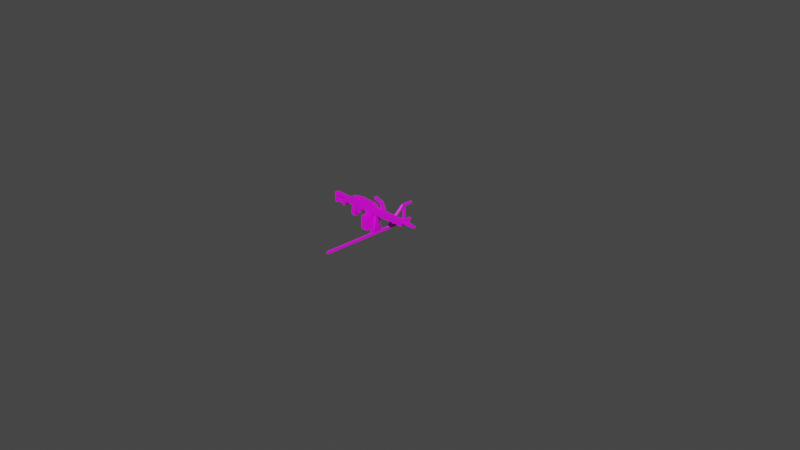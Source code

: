 # Source: PKM.blend  (saved by Blender 2.80.75; exported with 4.5.12 LTS)
import bpy
from mathutils import Matrix  # noqa: F401  (used for matrix-valued properties, if any)

bpy.ops.wm.read_factory_settings(use_empty=True)
scene = bpy.context.scene
scene.name = 'Scene'

# ---- collections
col_collection = bpy.data.collections.new('Collection'); scene.collection.children.link(col_collection)

# ---- images (referenced by path relative to the original .blend; pixels are not part of the script)
import os
ASSET_DIR = os.environ.get("B2B_ASSET_DIR", "")  # directory of the original .blend (textures are referenced by path, not embedded)
HERE = os.path.dirname(os.path.abspath(__file__))  # packed textures are extracted next to this script under _unpacked/

def load_image(name, relpath, width, height, colorspace="sRGB"):
    """Load a texture the original file referenced (path relative to the .blend, or extracted next to this script)."""
    p = next((c for c in (os.path.join(HERE, relpath), os.path.join(ASSET_DIR, relpath)) if relpath and os.path.exists(c)), "")
    if p:
        img = bpy.data.images.load(p, check_existing=True)
        img.name = name
    else:  # same state as the original file: an image datablock whose file is absent (Cycles renders it pink)
        img = bpy.data.images.new(name, width, height)
        img.source = "FILE"
        img.filepath = "//" + (relpath or name)
    img.colorspace_settings.name = colorspace
    return img
img_pkm_base_color = load_image('PKM Base Color', 'texture.png', 1024, 1024, 'sRGB')

# ---- materials (node trees are filled in below, after node groups)
mat_pkm = bpy.data.materials.new('PKM')
mat_pkm.use_transparent_shadow = False

# ---- material node trees
mat_pkm.use_nodes = True; mat_pkm.node_tree.nodes.clear()
_N = mat_pkm.node_tree.nodes; _L = mat_pkm.node_tree.links
n0 = _N.new('ShaderNodeOutputMaterial'); n0.name = 'Material Output'; n0.location = (300, 300)
n1 = _N.new('ShaderNodeBsdfPrincipled'); n1.name = 'Principled BSDF'; n1.location = (10, 300)
n1.distribution = 'GGX'
n1.subsurface_method = 'BURLEY'
n1.inputs[3].default_value = 1.45
n1.inputs[27].default_value = (0.0, 0.0, 0.0, 1.0)
n1.inputs[28].default_value = 1.0
n2 = _N.new('ShaderNodeTexImage'); n2.name = 'Image Texture'; n2.location = (-280, 280)
n2.image = img_pkm_base_color
_L.new(n1.outputs[0], n0.inputs[0])
_L.new(n2.outputs[0], n1.inputs[0])
n0.is_active_output = True

# ---- world
world_world = bpy.data.worlds.new('World'); scene.world = world_world
world_world.use_nodes = True; world_world.node_tree.nodes.clear()
_N = world_world.node_tree.nodes; _L = world_world.node_tree.links
n0 = _N.new('ShaderNodeOutputWorld'); n0.name = 'World Output'; n0.location = (300, 300)
n1 = _N.new('ShaderNodeBackground'); n1.name = 'Background'; n1.location = (10, 300)
n1.inputs[0].default_value = (0.05088, 0.05088, 0.05088, 1.0)
_L.new(n1.outputs[0], n0.inputs[0])
n0.is_active_output = True
world_world.color = (0.05088, 0.05088, 0.05088)
world_world.use_sun_shadow = False
world_world.sun_shadow_jitter_overblur = 0.0

# ---- cameras
cam_camera = bpy.data.cameras.new('Camera')
cam_camera.clip_end = 100.0
cam_camera.ortho_scale = 7.314

# ---- meshes
me_cube = bpy.data.meshes.new('Cube')
me_cube.from_pydata([(9.481, -1.0, 1.221), (9.481, 1.0, 1.221), (9.435, 1.0, -0.9538), (9.481, 0.0, 1.221), (9.435, -1.0, -0.9538), (9.435, 0.0, -0.9538), (9.384, -1.0, 1.67), (9.384, 1.0, 1.67), (9.629, 1.0, -0.9538), (9.384, 0.0, 1.67), (9.629, -1.0, -0.9538), (9.629, 0.0, -0.9538), (10.62, -1.0, -0.9538), (10.69, -1.0, 3.077), (10.69, 1.0, 3.077), (10.62, 1.0, -0.9538), (10.69, 0.0, 3.077), (10.62, 0.0, -0.9538), (15.51, 1.0, 3.077), (15.43, -1.0, -0.9538), (15.43, 0.0, -0.9538), (15.51, -1.0, 3.077), (15.43, 1.0, -0.9538), (15.51, 0.0, 3.077), (16.02, -1.0, 3.552), (16.0, 1.0, -0.9538), (16.0, 0.0, -0.9538), (16.02, 1.0, 3.552), (16.02, 0.0, 3.552), (16.0, -1.0, -0.9538), (17.16, 1.0, 3.552), (17.14, 1.0, -0.9538), (17.14, -1.0, -0.9538), (17.14, 0.0, -0.9538), (17.16, -1.0, 3.552), (17.16, 0.0, 3.552), (17.5, -1.0, 3.735), (17.48, 1.0, -0.9538), (17.5, 0.0, 3.735), (17.48, -1.0, -0.9538), (17.48, 0.0, -0.9538), (17.5, 1.0, 3.735), (22.81, 1.0, 3.613), (22.79, 1.0, -0.9538), (22.79, -1.0, -0.9538), (22.79, 0.0, -0.9538), (22.81, -1.0, 3.613), (22.81, 0.0, 3.613), (24.23, -1.0, -0.9538), (24.23, 0.0, -0.9538), (24.25, -1.0, 3.096), (24.25, 1.0, 3.096), (24.23, 1.0, -0.9538), (24.25, 0.0, 3.096), (24.29, 1.0, 2.168), (24.29, 0.0, 2.168), (24.52, 0.0, -0.9538), (24.29, -1.0, 2.168), (24.52, 1.0, -0.9538), (24.52, -1.0, -0.9538), (25.16, -1.0, 2.163), (25.16, 1.0, 2.163), (25.14, -1.0, -0.9538), (25.14, 1.0, -0.9538), (25.16, 0.0, 2.163), (25.14, 0.0, -0.9538), (28.06, 0.0, 2.036), (28.06, -1.0, 2.036), (28.06, 1.0, 2.036), (28.04, 1.0, -0.827), (28.04, -1.0, -0.827), (28.04, 0.0, -0.827), (31.35, -1.0, 1.983), (31.35, 1.0, 1.983), (31.33, 1.0, -0.7953), (31.33, -1.0, -0.7953), (31.33, 0.0, -0.7953), (31.35, 0.0, 1.983), (31.68, -1.0, 1.983), (31.68, 1.0, 1.983), (31.66, 1.0, -0.5354), (31.68, 0.0, 1.983), (31.66, -1.0, -0.5354), (31.66, 0.0, -0.5354), (40.72, -1.0, 1.983), (40.72, 0.0, 1.983), (40.7, -1.0, -0.5354), (40.72, 1.0, 1.983), (40.7, 1.0, -0.5354), (40.7, 0.0, -0.5354), (40.95, 1.0, 1.983), (40.95, 0.0, 1.983), (40.95, -1.0, 1.983), (40.98, 1.0, 0.02216), (40.98, -1.0, 0.02216), (40.98, 0.0, 0.02216), (41.02, -1.0, 1.983), (41.02, 0.0, 1.983), (41.03, 0.0, 0.433), (41.02, 1.0, 1.983), (41.03, 1.0, 0.433), (41.03, -1.0, 0.433), (41.28, 1.0, 1.983), (41.28, 0.0, 1.983), (41.25, 0.0, 0.6604), (41.28, -1.0, 1.983), (41.25, 1.0, 0.6604), (41.25, -1.0, 0.6604), (41.44, -1.0, 1.983), (41.42, 0.0, 0.6604), (41.44, 1.0, 1.983), (41.42, 1.0, 0.6604), (41.44, 0.0, 1.983), (41.42, -1.0, 0.6604), (41.5, -1.0, 1.983), (41.49, -1.0, 0.9319), (41.5, 1.0, 1.983), (41.49, 1.0, 0.9319), (41.5, 0.0, 1.983), (41.49, 0.0, 0.9319), (42.0, -0.8175, 1.983), (42.0, 0.8175, 1.983), (41.99, 0.8175, 0.9319), (42.0, -4.324e-09, 1.983), (41.99, -0.8175, 0.9319), (41.99, -4.324e-09, 0.9319), (42.06, -0.8175, 1.796), (42.05, -0.8175, 1.105), (42.06, 0.8175, 1.796), (42.05, 0.8175, 1.105), (42.06, -4.324e-09, 1.796), (42.05, -4.324e-09, 1.105), (44.78, -0.7092, 1.796), (44.78, 0.7092, 1.796), (44.78, 0.7092, 1.105), (44.78, -7.628e-09, 1.796), (44.78, -7.628e-09, 1.105), (44.78, -0.7092, 1.105), (44.94, 0.7092, 1.872), (44.94, -0.7092, 1.872), (44.94, 0.7092, 0.9354), (44.94, -7.628e-09, 1.872), (44.94, -0.7092, 0.9354), (44.94, -7.628e-09, 0.9354), (45.45, -0.6658, 1.872), (45.45, 0.6658, 0.9354), (45.45, -0.6658, 0.9354), (45.45, 0.6658, 1.872), (45.45, -7.372e-09, 1.872), (45.45, -7.372e-09, 0.9354), (45.56, -0.6658, 1.787), (45.56, 0.6658, 1.787), (45.56, 0.6658, 0.9711), (45.56, -7.372e-09, 1.787), (45.56, -7.372e-09, 0.9711), (45.56, -0.6658, 0.9711), (47.8, 0.4606, 1.058), (47.81, -6.503e-09, 1.762), (47.8, -0.4606, 1.058), (47.81, -0.4606, 1.762), (47.81, 0.4606, 1.762), (47.8, -6.503e-09, 1.058), (47.93, -0.4606, 1.666), (47.93, 0.4606, 1.666), (47.93, 0.4606, 1.112), (47.93, -6.503e-09, 1.666), (47.93, -0.4606, 1.112), (47.93, -6.503e-09, 1.112), (31.34, 1.0, 0.6093), (31.67, 1.0, 0.4802), (31.34, -1.0, 0.6093), (31.67, -1.0, 0.6159), (31.67, -1.0, 0.4802), (31.34, 1.0, 0.4872), (31.67, 1.0, 0.6159), (31.34, -1.0, 0.4872), (39.89, -1.0, 0.782), (39.48, 1.0, 0.5573), (31.2, -1.0, 0.6064), (39.89, 1.0, 0.782), (39.48, -1.0, 0.5573), (31.2, 1.0, 0.6064)], [], [(1, 3, 9, 7), (0, 4, 10, 6), (4, 5, 11, 10), (3, 0, 6, 9), (5, 2, 8, 11), (2, 1, 7, 8), (7, 9, 16, 14), (6, 10, 12, 13), (10, 11, 17, 12), (9, 6, 13, 16), (11, 8, 15, 17), (8, 7, 14, 15), (16, 23, 18, 14), (12, 17, 20, 19), (15, 14, 18, 22), (13, 12, 19, 21), (18, 23, 28, 27), (19, 29, 24, 21), (19, 20, 26, 29), (22, 25, 26, 20), (21, 24, 28, 23), (22, 18, 27, 25), (13, 21, 23, 16), (15, 22, 20, 17), (27, 30, 31, 25), (27, 28, 35, 30), (29, 32, 34, 24), (29, 26, 33, 32), (24, 34, 35, 28), (33, 31, 37, 40), (35, 34, 36, 38), (30, 41, 37, 31), (30, 35, 38, 41), (32, 39, 36, 34), (32, 33, 40, 39), (26, 25, 31, 33), (40, 37, 43, 45), (38, 36, 46, 47), (41, 42, 43, 37), (41, 38, 47, 42), (39, 44, 46, 36), (46, 44, 48, 50), (45, 43, 52, 49), (42, 51, 52, 43), (42, 47, 53, 51), (39, 40, 45, 44), (52, 58, 56, 49), (50, 57, 55, 53), (52, 51, 54, 58), (53, 55, 54, 51), (50, 48, 59, 57), (49, 56, 59, 48), (46, 50, 53, 47), (44, 45, 49, 48), (59, 56, 65, 62), (58, 63, 65, 56), (57, 60, 64, 55), (58, 54, 61, 63), (55, 64, 61, 54), (57, 59, 62, 60), (60, 62, 70, 67), (65, 71, 70, 62), (64, 60, 67, 66), (61, 68, 69, 63), (61, 64, 66, 68), (66, 77, 73, 68), (67, 70, 75, 175, 178, 170, 72), (71, 76, 75, 70), (71, 69, 74, 76), (66, 67, 72, 77), (68, 73, 168, 181, 173, 74, 69), (63, 69, 71, 65), (74, 173, 169, 80), (77, 81, 79, 73), (72, 170, 171, 78), (76, 83, 82, 75), (76, 74, 80, 83), (77, 72, 78, 81), (80, 88, 89, 83), (80, 169, 177, 179, 174, 79, 87, 88), (81, 85, 87, 79), (78, 171, 176, 180, 172, 82, 86, 84), (83, 89, 86, 82), (75, 82, 172, 175), (73, 79, 174, 168), (86, 89, 95, 94), (88, 93, 95, 89), (84, 92, 91, 85), (88, 87, 90, 93), (85, 91, 90, 87), (84, 86, 94, 92), (81, 78, 84, 85), (90, 91, 97, 99), (94, 101, 96, 92), (94, 95, 98, 101), (93, 100, 98, 95), (92, 96, 97, 91), (93, 90, 99, 100), (99, 102, 106, 100), (99, 97, 103, 102), (101, 107, 105, 96), (101, 98, 104, 107), (100, 106, 104, 98), (96, 105, 103, 97), (104, 106, 111, 109), (103, 105, 108, 112), (102, 110, 111, 106), (102, 103, 112, 110), (107, 113, 108, 105), (107, 104, 109, 113), (113, 115, 114, 108), (113, 109, 119, 115), (111, 117, 119, 109), (108, 114, 118, 112), (118, 114, 120, 123), (116, 121, 122, 117), (116, 118, 123, 121), (115, 119, 125, 124), (117, 122, 125, 119), (110, 116, 117, 111), (112, 118, 116, 110), (120, 126, 130, 123), (122, 121, 128, 129), (123, 130, 128, 121), (120, 124, 127, 126), (125, 131, 127, 124), (125, 122, 129, 131), (114, 115, 124, 120), (127, 131, 136, 137), (129, 134, 136, 131), (126, 132, 135, 130), (129, 128, 133, 134), (130, 135, 133, 128), (126, 127, 137, 132), (137, 142, 139, 132), (137, 136, 143, 142), (134, 140, 143, 136), (132, 139, 141, 135), (134, 133, 138, 140), (135, 141, 138, 133), (138, 141, 148, 147), (142, 146, 144, 139), (142, 143, 149, 146), (140, 145, 149, 143), (139, 144, 148, 141), (140, 138, 147, 145), (148, 144, 150, 153), (147, 151, 152, 145), (147, 148, 153, 151), (146, 155, 150, 144), (146, 149, 154, 155), (145, 152, 154, 149), (154, 152, 156, 161), (153, 150, 159, 157), (151, 160, 156, 152), (151, 153, 157, 160), (155, 158, 159, 150), (155, 154, 161, 158), (156, 160, 163, 164), (157, 165, 163, 160), (159, 158, 166, 162), (161, 167, 166, 158), (161, 156, 164, 167), (157, 159, 162, 165), (162, 166, 164, 163), (171, 170, 168, 174), (179, 176, 171, 174), (177, 180, 176, 179), (177, 169, 172, 180), (175, 172, 169, 173)])
_uv = me_cube.uv_layers.new(name='UVMap')
_uv.uv.foreach_set('vector', [0.2907, 0.8967, 0.2907, 0.8967, 0.2891, 0.9043, 0.2891, 0.9043, 0.2907, 0.8967, 0.29, 0.8601, 0.2932, 0.8601, 0.2891, 0.9043, 0.29, 0.8601, 0.29, 0.8601, 0.2932, 0.8601, 0.2932, 0.8601, 0.2907, 0.8967, 0.2907, 0.8967, 0.2891, 0.9043, 0.2891, 0.9043, 0.29, 0.8601, 0.29, 0.8601, 0.2932, 0.8601, 0.2932, 0.8601, 0.29, 0.8601, 0.2907, 0.8967, 0.2891, 0.9043, 0.2932, 0.8601, 0.5308, 0.7652, 0.5845, 0.7652, 0.5845, 0.8408, 0.5308, 0.8408, 0.2891, 0.9043, 0.2932, 0.8601, 0.3098, 0.8601, 0.3111, 0.928, 0.2932, 0.8601, 0.2932, 0.8601, 0.3098, 0.8601, 0.3098, 0.8601, 0.5845, 0.7652, 0.6382, 0.7652, 0.6382, 0.8408, 0.5845, 0.8408, 0.2932, 0.8601, 0.2932, 0.8601, 0.3098, 0.8601, 0.3098, 0.8601, 0.2932, 0.8601, 0.2891, 0.9043, 0.3111, 0.928, 0.3098, 0.8601, 0.3111, 0.928, 0.3923, 0.928, 0.3923, 0.928, 0.3111, 0.928, 0.3098, 0.8601, 0.3098, 0.8601, 0.391, 0.8601, 0.391, 0.8601, 0.3098, 0.8601, 0.3111, 0.928, 0.3923, 0.928, 0.391, 0.8601, 0.3111, 0.928, 0.3098, 0.8601, 0.391, 0.8601, 0.3923, 0.928, 0.3923, 0.928, 0.3923, 0.928, 0.4009, 0.936, 0.4009, 0.936, 0.391, 0.8601, 0.4005, 0.8601, 0.4009, 0.936, 0.3923, 0.928, 0.391, 0.8601, 0.391, 0.8601, 0.4005, 0.8601, 0.4005, 0.8601, 0.391, 0.8601, 0.4005, 0.8601, 0.4005, 0.8601, 0.391, 0.8601, 0.3923, 0.928, 0.4009, 0.936, 0.4009, 0.936, 0.3923, 0.928, 0.391, 0.8601, 0.3923, 0.928, 0.4009, 0.936, 0.4005, 0.8601, 0.3111, 0.928, 0.3923, 0.928, 0.3923, 0.928, 0.3111, 0.928, 0.3098, 0.8601, 0.391, 0.8601, 0.391, 0.8601, 0.3098, 0.8601, 0.4009, 0.936, 0.4201, 0.936, 0.4198, 0.8601, 0.4005, 0.8601, 0.4009, 0.936, 0.4009, 0.936, 0.4201, 0.936, 0.4201, 0.936, 0.4005, 0.8601, 0.4198, 0.8601, 0.4201, 0.936, 0.4009, 0.936, 0.4005, 0.8601, 0.4005, 0.8601, 0.4198, 0.8601, 0.4198, 0.8601, 0.4009, 0.936, 0.4201, 0.936, 0.4201, 0.936, 0.4009, 0.936, 0.4198, 0.8601, 0.4198, 0.8601, 0.4254, 0.8601, 0.4254, 0.8601, 0.4201, 0.936, 0.4201, 0.936, 0.4257, 0.939, 0.4257, 0.939, 0.4201, 0.936, 0.4257, 0.939, 0.4254, 0.8601, 0.4198, 0.8601, 0.4201, 0.936, 0.4201, 0.936, 0.4257, 0.939, 0.4257, 0.939, 0.4198, 0.8601, 0.4254, 0.8601, 0.4257, 0.939, 0.4201, 0.936, 0.4198, 0.8601, 0.4198, 0.8601, 0.4254, 0.8601, 0.4254, 0.8601, 0.4005, 0.8601, 0.4005, 0.8601, 0.4198, 0.8601, 0.4198, 0.8601, 0.4254, 0.8601, 0.4254, 0.8601, 0.5148, 0.8601, 0.5148, 0.8601, 0.4257, 0.939, 0.4257, 0.939, 0.5152, 0.937, 0.5152, 0.937, 0.4257, 0.939, 0.5152, 0.937, 0.5148, 0.8601, 0.4254, 0.8601, 0.4257, 0.939, 0.4257, 0.939, 0.5152, 0.937, 0.5152, 0.937, 0.4254, 0.8601, 0.5148, 0.8601, 0.5152, 0.937, 0.4257, 0.939, 0.5152, 0.937, 0.5148, 0.8601, 0.5392, 0.8601, 0.5395, 0.9283, 0.5148, 0.8601, 0.5148, 0.8601, 0.5392, 0.8601, 0.5392, 0.8601, 0.5152, 0.937, 0.5395, 0.9283, 0.5392, 0.8601, 0.5148, 0.8601, 0.5152, 0.937, 0.5152, 0.937, 0.5395, 0.9283, 0.5395, 0.9283, 0.4254, 0.8601, 0.4254, 0.8601, 0.5148, 0.8601, 0.5148, 0.8601, 0.5392, 0.8601, 0.544, 0.8601, 0.544, 0.8601, 0.5392, 0.8601, 0.5395, 0.9283, 0.5402, 0.9126, 0.5402, 0.9126, 0.5395, 0.9283, 0.5392, 0.8601, 0.5395, 0.9283, 0.5402, 0.9126, 0.544, 0.8601, 0.5395, 0.9283, 0.5402, 0.9126, 0.5402, 0.9126, 0.5395, 0.9283, 0.5395, 0.9283, 0.5392, 0.8601, 0.544, 0.8601, 0.5402, 0.9126, 0.5392, 0.8601, 0.544, 0.8601, 0.544, 0.8601, 0.5392, 0.8601, 0.5152, 0.937, 0.5395, 0.9283, 0.5395, 0.9283, 0.5152, 0.937, 0.5148, 0.8601, 0.5148, 0.8601, 0.5392, 0.8601, 0.5392, 0.8601, 0.544, 0.8601, 0.544, 0.8601, 0.5545, 0.8601, 0.5545, 0.8601, 0.544, 0.8601, 0.5545, 0.8601, 0.5545, 0.8601, 0.544, 0.8601, 0.5402, 0.9126, 0.5549, 0.9126, 0.5549, 0.9126, 0.5402, 0.9126, 0.544, 0.8601, 0.5402, 0.9126, 0.5549, 0.9126, 0.5545, 0.8601, 0.5402, 0.9126, 0.5549, 0.9126, 0.5549, 0.9126, 0.5402, 0.9126, 0.5402, 0.9126, 0.544, 0.8601, 0.5545, 0.8601, 0.5549, 0.9126, 0.5549, 0.9126, 0.5545, 0.8601, 0.6033, 0.8622, 0.6036, 0.9104, 0.5545, 0.8601, 0.6033, 0.8622, 0.6033, 0.8622, 0.5545, 0.8601, 0.5549, 0.9126, 0.5549, 0.9126, 0.6036, 0.9104, 0.6036, 0.9104, 0.5549, 0.9126, 0.6036, 0.9104, 0.6033, 0.8622, 0.5545, 0.8601, 0.5549, 0.9126, 0.5549, 0.9126, 0.6036, 0.9104, 0.6036, 0.9104, 0.6036, 0.9104, 0.6591, 0.9095, 0.6591, 0.9095, 0.6036, 0.9104, 0.6036, 0.9104, 0.6033, 0.8622, 0.6588, 0.8627, 0.659, 0.8843, 0.6566, 0.8863, 0.659, 0.8864, 0.6591, 0.9095, 0.6033, 0.8622, 0.6588, 0.8627, 0.6588, 0.8627, 0.6033, 0.8622, 0.6033, 0.8622, 0.6033, 0.8622, 0.6588, 0.8627, 0.6588, 0.8627, 0.6036, 0.9104, 0.6036, 0.9104, 0.6591, 0.9095, 0.6591, 0.9095, 0.6036, 0.9104, 0.6591, 0.9095, 0.659, 0.8864, 0.6566, 0.8863, 0.659, 0.8843, 0.6588, 0.8627, 0.6033, 0.8622, 0.5545, 0.8601, 0.6033, 0.8622, 0.6033, 0.8622, 0.5545, 0.8601, 0.6588, 0.8627, 0.659, 0.8843, 0.6645, 0.8842, 0.6643, 0.8671, 0.6591, 0.9095, 0.6647, 0.9095, 0.6647, 0.9095, 0.6591, 0.9095, 0.6591, 0.9095, 0.659, 0.8864, 0.6645, 0.8865, 0.6647, 0.9095, 0.6588, 0.8627, 0.6643, 0.8671, 0.6643, 0.8671, 0.6588, 0.8627, 0.6588, 0.8627, 0.6588, 0.8627, 0.6643, 0.8671, 0.6643, 0.8671, 0.6591, 0.9095, 0.6591, 0.9095, 0.6647, 0.9095, 0.6647, 0.9095, 0.6643, 0.8671, 0.8165, 0.8671, 0.8165, 0.8671, 0.6643, 0.8671, 0.6643, 0.8671, 0.6645, 0.8842, 0.7959, 0.8855, 0.8029, 0.8893, 0.6645, 0.8865, 0.6647, 0.9095, 0.8169, 0.9095, 0.8165, 0.8671, 0.6647, 0.9095, 0.8169, 0.9095, 0.8169, 0.9095, 0.6647, 0.9095, 0.6647, 0.9095, 0.6645, 0.8865, 0.8029, 0.8893, 0.7959, 0.8855, 0.6645, 0.8842, 0.6643, 0.8671, 0.8165, 0.8671, 0.8169, 0.9095, 0.6643, 0.8671, 0.8165, 0.8671, 0.8165, 0.8671, 0.6643, 0.8671, 0.6588, 0.8627, 0.6643, 0.8671, 0.6645, 0.8842, 0.659, 0.8843, 0.6591, 0.9095, 0.6647, 0.9095, 0.6645, 0.8865, 0.659, 0.8864, 0.8165, 0.8671, 0.8165, 0.8671, 0.8212, 0.8765, 0.8212, 0.8765, 0.8165, 0.8671, 0.8212, 0.8765, 0.8212, 0.8765, 0.8165, 0.8671, 0.8169, 0.9095, 0.8208, 0.9095, 0.8208, 0.9095, 0.8169, 0.9095, 0.8165, 0.8671, 0.8169, 0.9095, 0.8208, 0.9095, 0.8212, 0.8765, 0.8169, 0.9095, 0.8208, 0.9095, 0.8208, 0.9095, 0.8169, 0.9095, 0.8169, 0.9095, 0.8165, 0.8671, 0.8212, 0.8765, 0.8208, 0.9095, 0.6647, 0.9095, 0.6647, 0.9095, 0.8169, 0.9095, 0.8169, 0.9095, 0.8208, 0.9095, 0.8208, 0.9095, 0.8219, 0.9095, 0.8219, 0.9095, 0.8212, 0.8765, 0.8221, 0.8834, 0.8219, 0.9095, 0.8208, 0.9095, 0.8212, 0.8765, 0.8212, 0.8765, 0.8221, 0.8834, 0.8221, 0.8834, 0.8212, 0.8765, 0.8221, 0.8834, 0.8221, 0.8834, 0.8212, 0.8765, 0.8208, 0.9095, 0.8219, 0.9095, 0.8219, 0.9095, 0.8208, 0.9095, 0.8212, 0.8765, 0.8208, 0.9095, 0.8219, 0.9095, 0.8221, 0.8834, 0.8219, 0.9095, 0.8263, 0.9095, 0.8258, 0.8873, 0.8221, 0.8834, 0.8219, 0.9095, 0.8219, 0.9095, 0.8263, 0.9095, 0.8263, 0.9095, 0.8221, 0.8834, 0.8258, 0.8873, 0.8263, 0.9095, 0.8219, 0.9095, 0.8221, 0.8834, 0.8221, 0.8834, 0.8258, 0.8873, 0.8258, 0.8873, 0.8221, 0.8834, 0.8258, 0.8873, 0.8258, 0.8873, 0.8221, 0.8834, 0.8219, 0.9095, 0.8263, 0.9095, 0.8263, 0.9095, 0.8219, 0.9095, 0.8258, 0.8873, 0.8258, 0.8873, 0.8286, 0.8873, 0.8286, 0.8873, 0.8263, 0.9095, 0.8263, 0.9095, 0.8291, 0.9095, 0.8291, 0.9095, 0.8263, 0.9095, 0.8291, 0.9095, 0.8286, 0.8873, 0.8258, 0.8873, 0.8263, 0.9095, 0.8263, 0.9095, 0.8291, 0.9095, 0.8291, 0.9095, 0.8258, 0.8873, 0.8286, 0.8873, 0.8291, 0.9095, 0.8263, 0.9095, 0.8258, 0.8873, 0.8258, 0.8873, 0.8286, 0.8873, 0.8286, 0.8873, 0.8286, 0.8873, 0.8299, 0.8918, 0.8301, 0.9095, 0.8291, 0.9095, 0.8286, 0.8873, 0.8286, 0.8873, 0.8299, 0.8918, 0.8299, 0.8918, 0.8286, 0.8873, 0.8299, 0.8918, 0.8299, 0.8918, 0.8286, 0.8873, 0.8291, 0.9095, 0.8301, 0.9095, 0.8301, 0.9095, 0.8291, 0.9095, 0.8301, 0.9095, 0.8301, 0.9095, 0.8384, 0.9095, 0.8384, 0.9095, 0.8301, 0.9095, 0.8384, 0.9095, 0.8382, 0.8918, 0.8299, 0.8918, 0.8301, 0.9095, 0.8301, 0.9095, 0.8384, 0.9095, 0.8384, 0.9095, 0.8299, 0.8918, 0.8299, 0.8918, 0.8382, 0.8918, 0.8382, 0.8918, 0.8299, 0.8918, 0.8382, 0.8918, 0.8382, 0.8918, 0.8299, 0.8918, 0.8291, 0.9095, 0.8301, 0.9095, 0.8299, 0.8918, 0.8286, 0.8873, 0.8291, 0.9095, 0.8301, 0.9095, 0.8301, 0.9095, 0.8291, 0.9095, 0.8384, 0.9095, 0.8394, 0.9064, 0.8394, 0.9064, 0.8384, 0.9095, 0.8382, 0.8918, 0.8384, 0.9095, 0.8394, 0.9064, 0.8392, 0.8947, 0.8384, 0.9095, 0.8394, 0.9064, 0.8394, 0.9064, 0.8384, 0.9095, 0.8384, 0.9095, 0.8382, 0.8918, 0.8392, 0.8947, 0.8394, 0.9064, 0.8382, 0.8918, 0.8392, 0.8947, 0.8392, 0.8947, 0.8382, 0.8918, 0.8382, 0.8918, 0.8382, 0.8918, 0.8392, 0.8947, 0.8392, 0.8947, 0.8301, 0.9095, 0.8299, 0.8918, 0.8382, 0.8918, 0.8384, 0.9095, 0.8392, 0.8947, 0.8392, 0.8947, 0.8853, 0.8947, 0.8853, 0.8947, 0.8392, 0.8947, 0.8853, 0.8947, 0.8853, 0.8947, 0.8392, 0.8947, 0.8394, 0.9064, 0.8853, 0.9064, 0.8853, 0.9064, 0.8394, 0.9064, 0.8392, 0.8947, 0.8394, 0.9064, 0.8853, 0.9064, 0.8853, 0.8947, 0.8394, 0.9064, 0.8853, 0.9064, 0.8853, 0.9064, 0.8394, 0.9064, 0.8394, 0.9064, 0.8392, 0.8947, 0.8853, 0.8947, 0.8853, 0.9064, 0.8853, 0.8947, 0.888, 0.8919, 0.888, 0.9077, 0.8853, 0.9064, 0.8853, 0.8947, 0.8853, 0.8947, 0.888, 0.8919, 0.888, 0.8919, 0.8853, 0.8947, 0.888, 0.8919, 0.888, 0.8919, 0.8853, 0.8947, 0.8853, 0.9064, 0.888, 0.9077, 0.888, 0.9077, 0.8853, 0.9064, 0.8853, 0.8947, 0.8853, 0.9064, 0.888, 0.9077, 0.888, 0.8919, 0.8853, 0.9064, 0.888, 0.9077, 0.888, 0.9077, 0.8853, 0.9064, 0.888, 0.9077, 0.888, 0.9077, 0.8966, 0.9077, 0.8966, 0.9077, 0.888, 0.8919, 0.8965, 0.8919, 0.8966, 0.9077, 0.888, 0.9077, 0.888, 0.8919, 0.888, 0.8919, 0.8965, 0.8919, 0.8965, 0.8919, 0.888, 0.8919, 0.8965, 0.8919, 0.8965, 0.8919, 0.888, 0.8919, 0.888, 0.9077, 0.8966, 0.9077, 0.8966, 0.9077, 0.888, 0.9077, 0.888, 0.8919, 0.888, 0.9077, 0.8966, 0.9077, 0.8965, 0.8919, 0.8966, 0.9077, 0.8966, 0.9077, 0.8985, 0.9062, 0.8985, 0.9062, 0.8966, 0.9077, 0.8985, 0.9062, 0.8984, 0.8925, 0.8965, 0.8919, 0.8966, 0.9077, 0.8966, 0.9077, 0.8985, 0.9062, 0.8985, 0.9062, 0.8965, 0.8919, 0.8984, 0.8925, 0.8985, 0.9062, 0.8966, 0.9077, 0.8965, 0.8919, 0.8965, 0.8919, 0.8984, 0.8925, 0.8984, 0.8925, 0.8965, 0.8919, 0.8984, 0.8925, 0.8984, 0.8925, 0.8965, 0.8919, 0.8984, 0.8925, 0.8984, 0.8925, 0.9362, 0.8939, 0.9362, 0.8939, 0.8985, 0.9062, 0.8985, 0.9062, 0.9362, 0.9058, 0.9362, 0.9058, 0.8985, 0.9062, 0.9362, 0.9058, 0.9362, 0.8939, 0.8984, 0.8925, 0.8985, 0.9062, 0.8985, 0.9062, 0.9362, 0.9058, 0.9362, 0.9058, 0.8984, 0.8925, 0.9362, 0.8939, 0.9362, 0.9058, 0.8985, 0.9062, 0.8984, 0.8925, 0.8984, 0.8925, 0.9362, 0.8939, 0.9362, 0.8939, 0.9362, 0.8939, 0.9362, 0.9058, 0.9384, 0.9042, 0.9384, 0.8949, 0.9362, 0.9058, 0.9384, 0.9042, 0.9384, 0.9042, 0.9362, 0.9058, 0.9362, 0.9058, 0.9362, 0.8939, 0.9384, 0.8949, 0.9384, 0.9042, 0.9362, 0.8939, 0.9384, 0.8949, 0.9384, 0.8949, 0.9362, 0.8939, 0.9362, 0.8939, 0.9362, 0.8939, 0.9384, 0.8949, 0.9384, 0.8949, 0.9362, 0.9058, 0.9362, 0.9058, 0.9384, 0.9042, 0.9384, 0.9042, 0.9384, 0.9042, 0.9384, 0.8949, 0.9384, 0.8949, 0.9384, 0.9042, 0.6645, 0.8865, 0.659, 0.8864, 0.659, 0.8864, 0.6645, 0.8865, 0.8029, 0.8893, 0.8029, 0.8893, 0.6645, 0.8865, 0.6645, 0.8865, 0.7959, 0.8855, 0.7959, 0.8855, 0.8029, 0.8893, 0.8029, 0.8893, 0.7959, 0.8855, 0.6645, 0.8842, 0.6645, 0.8842, 0.7959, 0.8855, 0.659, 0.8843, 0.6645, 0.8842, 0.6645, 0.8842, 0.659, 0.8843])
me_cube.materials.append(mat_pkm)
me_cube.use_remesh_preserve_volume = False
me_cube.use_remesh_preserve_attributes = False
me_cube.use_mirror_vertex_groups = False
me_cube.update()
me_cube_001 = bpy.data.meshes.new('Cube.001')
me_cube_001.from_pydata([(-0.7676, -1.0, -0.2816), (-0.7676, -1.0, 0.345), (-0.7676, 1.0, -0.2816), (-0.7676, 1.0, 0.345), (1.232, -1.0, -0.2816), (1.232, -1.0, 0.345), (1.232, 1.0, -0.2816), (1.232, 1.0, 0.345), (1.508, -1.0, -0.2816), (1.508, -1.0, 0.4245), (1.508, 1.0, -0.2816), (1.508, 1.0, 0.4245), (1.636, -1.0, -0.2816), (1.642, -1.0, 0.6201), (1.636, 1.0, -0.2816), (1.642, 1.0, 0.6201), (2.779, -1.0, -0.2816), (2.785, -1.0, 0.7668), (2.779, 1.0, -0.2816), (2.785, 1.0, 0.7668), (2.95, -1.0, -0.2816), (2.956, -1.0, 0.9564), (2.95, 1.0, -0.2816), (2.956, 1.0, 0.9564), (3.397, -1.0, -0.2816), (3.403, -1.0, 0.9564), (3.397, 1.0, -0.2816), (3.403, 1.0, 0.9564), (3.486, -1.0, -0.2816), (3.492, -1.0, 0.1624), (3.486, 1.0, -0.2816), (3.492, 1.0, 0.1624)], [], [(0, 1, 3, 2), (2, 3, 7, 6), (4, 6, 10, 8), (4, 5, 1, 0), (2, 6, 4, 0), (7, 3, 1, 5), (9, 8, 12, 13), (7, 5, 9, 11), (5, 4, 8, 9), (6, 7, 11, 10), (13, 12, 16, 17), (10, 11, 15, 14), (8, 10, 14, 12), (11, 9, 13, 15), (17, 16, 20, 21), (14, 15, 19, 18), (12, 14, 18, 16), (15, 13, 17, 19), (21, 20, 24, 25), (18, 19, 23, 22), (16, 18, 22, 20), (19, 17, 21, 23), (25, 24, 28, 29), (22, 23, 27, 26), (20, 22, 26, 24), (23, 21, 25, 27), (30, 31, 29, 28), (26, 27, 31, 30), (24, 26, 30, 28), (27, 25, 29, 31)])
_uv = me_cube_001.uv_layers.new(name='UVMap')
_uv.uv.foreach_set('vector', [0.3424, 0.9278, 0.3424, 0.9383, 0.3424, 0.9383, 0.3424, 0.9278, 0.3424, 0.9278, 0.3424, 0.9383, 0.3761, 0.9383, 0.3761, 0.9278, 0.3761, 0.9278, 0.3761, 0.9278, 0.3807, 0.9278, 0.3807, 0.9278, 0.3761, 0.9278, 0.3761, 0.9383, 0.3424, 0.9383, 0.3424, 0.9278, 0.3424, 0.9278, 0.3761, 0.9278, 0.3761, 0.9278, 0.3424, 0.9278, 0.3761, 0.9383, 0.3424, 0.9383, 0.3424, 0.9383, 0.3761, 0.9383, 0.3807, 0.9397, 0.3807, 0.9278, 0.3829, 0.9278, 0.383, 0.943, 0.3761, 0.9383, 0.3761, 0.9383, 0.3807, 0.9397, 0.3807, 0.9397, 0.3761, 0.9383, 0.3761, 0.9278, 0.3807, 0.9278, 0.3807, 0.9397, 0.3761, 0.9278, 0.3761, 0.9383, 0.3807, 0.9397, 0.3807, 0.9278, 0.383, 0.943, 0.3829, 0.9278, 0.4021, 0.9278, 0.4022, 0.9454, 0.3807, 0.9278, 0.3807, 0.9397, 0.383, 0.943, 0.3829, 0.9278, 0.3807, 0.9278, 0.3807, 0.9278, 0.3829, 0.9278, 0.3829, 0.9278, 0.3807, 0.9397, 0.3807, 0.9397, 0.383, 0.943, 0.383, 0.943, 0.4022, 0.9454, 0.4021, 0.9278, 0.405, 0.9278, 0.4051, 0.9486, 0.3829, 0.9278, 0.383, 0.943, 0.4022, 0.9454, 0.4021, 0.9278, 0.3829, 0.9278, 0.3829, 0.9278, 0.4021, 0.9278, 0.4021, 0.9278, 0.383, 0.943, 0.383, 0.943, 0.4022, 0.9454, 0.4022, 0.9454, 0.4051, 0.9486, 0.405, 0.9278, 0.4125, 0.9278, 0.4126, 0.9486, 0.4021, 0.9278, 0.4022, 0.9454, 0.4051, 0.9486, 0.405, 0.9278, 0.4021, 0.9278, 0.4021, 0.9278, 0.405, 0.9278, 0.405, 0.9278, 0.4022, 0.9454, 0.4022, 0.9454, 0.4051, 0.9486, 0.4051, 0.9486, 0.4126, 0.9486, 0.4125, 0.9278, 0.414, 0.9278, 0.4141, 0.9353, 0.405, 0.9278, 0.4051, 0.9486, 0.4126, 0.9486, 0.4125, 0.9278, 0.405, 0.9278, 0.405, 0.9278, 0.4125, 0.9278, 0.4125, 0.9278, 0.4051, 0.9486, 0.4051, 0.9486, 0.4126, 0.9486, 0.4126, 0.9486, 0.414, 0.9278, 0.4141, 0.9353, 0.4141, 0.9353, 0.414, 0.9278, 0.4125, 0.9278, 0.4126, 0.9486, 0.4141, 0.9353, 0.414, 0.9278, 0.4125, 0.9278, 0.4125, 0.9278, 0.414, 0.9278, 0.414, 0.9278, 0.4126, 0.9486, 0.4126, 0.9486, 0.4141, 0.9353, 0.4141, 0.9353])
me_cube_001.materials.append(mat_pkm)
me_cube_001.use_remesh_preserve_volume = False
me_cube_001.use_remesh_preserve_attributes = False
me_cube_001.use_mirror_vertex_groups = False
me_cube_001.update()
me_cube_003 = bpy.data.meshes.new('Cube.003')
me_cube_003.from_pydata([(-1.558, -1.0, -2.648), (-0.945, -1.0, 1.685), (-1.558, 1.0, -2.648), (-0.945, 1.0, 1.685), (0.5943, -1.0, -3.371), (1.0, -1.0, 1.71), (0.5943, 1.0, -3.371), (1.0, 1.0, 1.71), (1.393, -1.0, 0.2571), (1.445, -1.0, 1.71), (1.393, 1.0, 0.2571), (1.445, 1.0, 1.71), (1.965, -1.0, 0.6166), (2.017, -1.0, 1.71), (1.965, 1.0, 0.6166), (2.017, 1.0, 1.71), (2.557, -1.0, -0.4081), (2.535, -1.0, 1.71), (2.557, 1.0, -0.4081), (2.535, 1.0, 1.71), (4.448, -1.0, -0.3131), (5.662, -1.0, 1.71), (4.448, 1.0, -0.3131), (5.662, 1.0, 1.71), (2.543, -1.0, 0.9028), (2.555, -1.0, -0.261), (2.543, 1.0, 0.9028), (2.555, 1.0, -0.261), (2.188, -1.0, 0.4669), (4.367, 1.0, -0.09195), (4.649, 1.0, 0.2362), (4.613, 1.0, 0.7796), (4.228, 1.0, 0.9283), (4.367, -1.0, -0.09195), (4.649, -1.0, 0.2362), (4.613, -1.0, 0.7796), (4.228, -1.0, 0.9283), (2.188, 1.0, 0.4669)], [], [(0, 1, 3, 2), (2, 3, 7, 6), (4, 6, 10, 8), (4, 5, 1, 0), (2, 6, 4, 0), (7, 3, 1, 5), (8, 10, 14, 12), (7, 5, 9, 11), (5, 4, 8, 9), (6, 7, 11, 10), (12, 14, 18, 16), (11, 9, 13, 15), (9, 8, 12, 13), (10, 11, 15, 14), (17, 24, 36, 35, 34, 33, 25, 16, 20, 21), (15, 13, 17, 19), (13, 12, 16, 25, 28, 24, 17), (14, 15, 19, 26, 37, 27, 18), (22, 23, 21, 20), (18, 27, 29, 30, 31, 32, 26, 19, 23, 22), (16, 18, 22, 20), (19, 17, 21, 23), (28, 37, 26, 24), (25, 27, 37, 28), (29, 27, 25, 33), (30, 29, 33, 34), (31, 30, 34, 35), (32, 31, 35, 36), (26, 32, 36, 24)])
_uv = me_cube_003.uv_layers.new(name='UVMap')
_uv.uv.foreach_set('vector', [0.2922, 0.7878, 0.3025, 0.8608, 0.3025, 0.8608, 0.2922, 0.7878, 0.2922, 0.7878, 0.3025, 0.8608, 0.3352, 0.8612, 0.3284, 0.7757, 0.3284, 0.7757, 0.3284, 0.7757, 0.3419, 0.8368, 0.3419, 0.8368, 0.3284, 0.7757, 0.3352, 0.8612, 0.3025, 0.8608, 0.2922, 0.7878, 0.2922, 0.7878, 0.3284, 0.7757, 0.3284, 0.7757, 0.2922, 0.7878, 0.3352, 0.8612, 0.3025, 0.8608, 0.3025, 0.8608, 0.3352, 0.8612, 0.3419, 0.8368, 0.3419, 0.8368, 0.3515, 0.8428, 0.3515, 0.8428, 0.3352, 0.8612, 0.3352, 0.8612, 0.3427, 0.8612, 0.3427, 0.8612, 0.3352, 0.8612, 0.3284, 0.7757, 0.3419, 0.8368, 0.3427, 0.8612, 0.3284, 0.7757, 0.3352, 0.8612, 0.3427, 0.8612, 0.3419, 0.8368, 0.3515, 0.8428, 0.3515, 0.8428, 0.3615, 0.8255, 0.3615, 0.8255, 0.3427, 0.8612, 0.3427, 0.8612, 0.3524, 0.8612, 0.3524, 0.8612, 0.3427, 0.8612, 0.3419, 0.8368, 0.3515, 0.8428, 0.3524, 0.8612, 0.3419, 0.8368, 0.3427, 0.8612, 0.3524, 0.8612, 0.3515, 0.8428, 0.3611, 0.8612, 0.3612, 0.8476, 0.3896, 0.8481, 0.3961, 0.8456, 0.3967, 0.8364, 0.392, 0.8309, 0.3614, 0.828, 0.3615, 0.8255, 0.3933, 0.8272, 0.4138, 0.8612, 0.3524, 0.8612, 0.3524, 0.8612, 0.3611, 0.8612, 0.3611, 0.8612, 0.3524, 0.8612, 0.3515, 0.8428, 0.3615, 0.8255, 0.3614, 0.828, 0.3553, 0.8403, 0.3612, 0.8476, 0.3611, 0.8612, 0.3515, 0.8428, 0.3524, 0.8612, 0.3611, 0.8612, 0.3612, 0.8476, 0.3553, 0.8403, 0.3614, 0.828, 0.3615, 0.8255, 0.3933, 0.8272, 0.4138, 0.8612, 0.4138, 0.8612, 0.3933, 0.8272, 0.3615, 0.8255, 0.3614, 0.828, 0.392, 0.8309, 0.3967, 0.8364, 0.3961, 0.8456, 0.3896, 0.8481, 0.3612, 0.8476, 0.3611, 0.8612, 0.4138, 0.8612, 0.3933, 0.8272, 0.3615, 0.8255, 0.3615, 0.8255, 0.3933, 0.8272, 0.3933, 0.8272, 0.3611, 0.8612, 0.3611, 0.8612, 0.4138, 0.8612, 0.4138, 0.8612, 0.3553, 0.8403, 0.3553, 0.8403, 0.3612, 0.8476, 0.3612, 0.8476, 0.3614, 0.828, 0.3614, 0.828, 0.3553, 0.8403, 0.3553, 0.8403, 0.392, 0.8309, 0.3614, 0.828, 0.3614, 0.828, 0.392, 0.8309, 0.3967, 0.8364, 0.392, 0.8309, 0.392, 0.8309, 0.3967, 0.8364, 0.3961, 0.8456, 0.3967, 0.8364, 0.3967, 0.8364, 0.3961, 0.8456, 0.3896, 0.8481, 0.3961, 0.8456, 0.3961, 0.8456, 0.3896, 0.8481, 0.3612, 0.8476, 0.3896, 0.8481, 0.3896, 0.8481, 0.3612, 0.8476])
me_cube_003.materials.append(mat_pkm)
me_cube_003.use_remesh_preserve_volume = False
me_cube_003.use_remesh_preserve_attributes = False
me_cube_003.use_mirror_vertex_groups = False
me_cube_003.update()
me_cube_004 = bpy.data.meshes.new('Cube.004')
me_cube_004.from_pydata([(-1.704, -1.0, -0.03158), (-1.858, -1.0, 1.027), (-1.704, 1.0, -0.03158), (-1.858, 1.0, 1.027), (-1.262, -1.0, -0.002235), (-1.333, -1.0, 1.027), (-1.262, 1.0, -0.002235), (-1.333, 1.0, 1.027), (-0.4514, -1.0, -0.002235), (-0.4453, -1.0, 0.3324), (-0.4514, 1.0, -0.002235), (-0.4453, 1.0, 0.3324), (0.6063, -1.0, -0.002235), (0.6124, -1.0, 0.3324), (0.6063, 1.0, -0.002235), (0.6124, 1.0, 0.3324), (1.584, -1.0, -0.002235), (1.621, -1.0, 1.035), (1.584, 1.0, -0.002235), (1.621, 1.0, 1.035), (1.664, -1.0, -0.002235), (2.098, -1.0, 1.035), (1.664, 1.0, -0.002235), (2.098, 1.0, 1.035)], [], [(0, 1, 3, 2), (2, 3, 7, 6), (7, 5, 9, 11), (4, 5, 1, 0), (2, 6, 4, 0), (7, 3, 1, 5), (9, 8, 12, 13), (5, 4, 8, 9), (6, 7, 11, 10), (4, 6, 10, 8), (13, 12, 16, 17), (10, 11, 15, 14), (8, 10, 14, 12), (11, 9, 13, 15), (17, 16, 20, 21), (14, 15, 19, 18), (12, 14, 18, 16), (15, 13, 17, 19), (22, 23, 21, 20), (18, 19, 23, 22), (16, 18, 22, 20), (19, 17, 21, 23)])
_uv = me_cube_004.uv_layers.new(name='UVMap')
_uv.uv.foreach_set('vector', [0.4563, 0.8427, 0.4537, 0.8605, 0.4537, 0.8605, 0.4563, 0.8427, 0.4563, 0.8427, 0.4537, 0.8605, 0.4626, 0.8605, 0.4638, 0.8432, 0.4626, 0.8605, 0.4626, 0.8605, 0.4775, 0.8488, 0.4775, 0.8488, 0.4638, 0.8432, 0.4626, 0.8605, 0.4537, 0.8605, 0.4563, 0.8427, 0.4563, 0.8427, 0.4638, 0.8432, 0.4638, 0.8432, 0.4563, 0.8427, 0.4626, 0.8605, 0.4537, 0.8605, 0.4537, 0.8605, 0.4626, 0.8605, 0.4775, 0.8488, 0.4774, 0.8432, 0.4953, 0.8432, 0.4954, 0.8488, 0.4626, 0.8605, 0.4638, 0.8432, 0.4774, 0.8432, 0.4775, 0.8488, 0.4638, 0.8432, 0.4626, 0.8605, 0.4775, 0.8488, 0.4774, 0.8432, 0.4638, 0.8432, 0.4638, 0.8432, 0.4774, 0.8432, 0.4774, 0.8432, 0.4954, 0.8488, 0.4953, 0.8432, 0.5117, 0.8432, 0.5123, 0.8607, 0.4774, 0.8432, 0.4775, 0.8488, 0.4954, 0.8488, 0.4953, 0.8432, 0.4774, 0.8432, 0.4774, 0.8432, 0.4953, 0.8432, 0.4953, 0.8432, 0.4775, 0.8488, 0.4775, 0.8488, 0.4954, 0.8488, 0.4954, 0.8488, 0.5123, 0.8607, 0.5117, 0.8432, 0.5131, 0.8432, 0.5204, 0.8607, 0.4953, 0.8432, 0.4954, 0.8488, 0.5123, 0.8607, 0.5117, 0.8432, 0.4953, 0.8432, 0.4953, 0.8432, 0.5117, 0.8432, 0.5117, 0.8432, 0.4954, 0.8488, 0.4954, 0.8488, 0.5123, 0.8607, 0.5123, 0.8607, 0.5131, 0.8432, 0.5204, 0.8607, 0.5204, 0.8607, 0.5131, 0.8432, 0.5117, 0.8432, 0.5123, 0.8607, 0.5204, 0.8607, 0.5131, 0.8432, 0.5117, 0.8432, 0.5117, 0.8432, 0.5131, 0.8432, 0.5131, 0.8432, 0.5123, 0.8607, 0.5123, 0.8607, 0.5204, 0.8607, 0.5204, 0.8607])
me_cube_004.materials.append(mat_pkm)
me_cube_004.use_remesh_preserve_volume = False
me_cube_004.use_remesh_preserve_attributes = False
me_cube_004.use_mirror_vertex_groups = False
me_cube_004.update()
me_cube_005 = bpy.data.meshes.new('Cube.005')
me_cube_005.from_pydata([(-0.7285, -1.0, -0.4424), (-0.7285, -1.0, -0.2325), (-0.7285, 1.0, -0.4424), (-0.7285, 1.0, -0.2325), (-0.2252, -1.0, -0.4424), (-0.2252, -1.0, 0.9575), (-0.2252, 1.0, -0.4424), (-0.2252, 1.0, 0.9575), (-0.06379, -1.0, -0.4424), (-0.1147, -1.0, 1.506), (-0.06379, 1.0, -0.4424), (-0.1147, 1.0, 1.506), (0.4498, -1.0, -0.4424), (0.4498, -1.0, 1.506), (0.4498, 1.0, -0.4424), (0.4498, 1.0, 1.506), (-0.2252, -1.0, 0.2475), (-0.2252, -1.0, -0.196), (-0.2252, 1.0, 0.2475), (-0.2252, 1.0, -0.196), (-0.08445, -1.0, 0.3476), (-0.07011, -1.0, -0.2011), (-0.08445, 1.0, 0.3476), (-0.07011, 1.0, -0.2011), (-0.4129, 1.0, -0.09747), (-0.4058, 1.0, -0.19), (-0.1708, 1.0, 0.3476), (0.1959, -1.0, -0.2114), (0.2814, -1.0, -0.101), (0.2849, -1.0, 0.2514), (0.2066, -1.0, 0.3476), (-0.4129, -1.0, -0.09747), (-0.4058, -1.0, -0.19), (-0.1708, -1.0, 0.3476), (0.1959, 1.0, -0.2114), (0.2814, 1.0, -0.101), (0.2849, 1.0, 0.2514), (0.2066, 1.0, 0.3476)], [], [(0, 1, 3, 2), (2, 3, 7, 18, 24, 25, 19, 6), (6, 19, 23, 10), (4, 17, 32, 31, 16, 5, 1, 0), (2, 6, 4, 0), (7, 3, 1, 5), (11, 9, 13, 15), (4, 6, 10, 8), (7, 5, 9, 11), (5, 16, 33, 20, 9), (14, 15, 13, 12), (9, 20, 30, 29, 28, 27, 21, 8, 12, 13), (10, 23, 34, 35, 36, 37, 22, 11, 15, 14), (8, 10, 14, 12), (22, 26, 18, 7, 11), (21, 17, 4, 8), (27, 34, 23, 21), (23, 19, 17, 21), (19, 25, 32, 17), (25, 24, 31, 32), (24, 18, 16, 31), (18, 26, 33, 16), (26, 22, 20, 33), (20, 22, 37, 30), (30, 37, 36, 29), (29, 36, 35, 28), (28, 35, 34, 27)])
_uv = me_cube_005.uv_layers.new(name='UVMap')
_uv.uv.foreach_set('vector', [0.8601, 0.9059, 0.8601, 0.9095, 0.8601, 0.9095, 0.8601, 0.9059, 0.8601, 0.9059, 0.8601, 0.9095, 0.8686, 0.9295, 0.8686, 0.9176, 0.8654, 0.9117, 0.8656, 0.9102, 0.8686, 0.9101, 0.8686, 0.9059, 0.8686, 0.9059, 0.8686, 0.9101, 0.8712, 0.91, 0.8713, 0.9059, 0.8686, 0.9059, 0.8686, 0.9101, 0.8656, 0.9102, 0.8654, 0.9117, 0.8686, 0.9176, 0.8686, 0.9295, 0.8601, 0.9095, 0.8601, 0.9059, 0.8601, 0.9059, 0.8686, 0.9059, 0.8686, 0.9059, 0.8601, 0.9059, 0.8686, 0.9295, 0.8601, 0.9095, 0.8601, 0.9095, 0.8686, 0.9295, 0.8705, 0.9388, 0.8705, 0.9388, 0.88, 0.9388, 0.88, 0.9388, 0.8686, 0.9059, 0.8686, 0.9059, 0.8713, 0.9059, 0.8713, 0.9059, 0.8686, 0.9295, 0.8686, 0.9295, 0.8705, 0.9388, 0.8705, 0.9388, 0.8686, 0.9295, 0.8686, 0.9176, 0.8695, 0.9192, 0.871, 0.9192, 0.8705, 0.9388, 0.88, 0.9059, 0.88, 0.9388, 0.88, 0.9388, 0.88, 0.9059, 0.8705, 0.9388, 0.871, 0.9192, 0.8759, 0.9192, 0.8772, 0.9176, 0.8771, 0.9117, 0.8757, 0.9098, 0.8712, 0.91, 0.8713, 0.9059, 0.88, 0.9059, 0.88, 0.9388, 0.8713, 0.9059, 0.8712, 0.91, 0.8757, 0.9098, 0.8771, 0.9117, 0.8772, 0.9176, 0.8759, 0.9192, 0.871, 0.9192, 0.8705, 0.9388, 0.88, 0.9388, 0.88, 0.9059, 0.8713, 0.9059, 0.8713, 0.9059, 0.88, 0.9059, 0.88, 0.9059, 0.871, 0.9192, 0.8695, 0.9192, 0.8686, 0.9176, 0.8686, 0.9295, 0.8705, 0.9388, 0.8712, 0.91, 0.8686, 0.9101, 0.8686, 0.9059, 0.8713, 0.9059, 0.8757, 0.9098, 0.8757, 0.9098, 0.8712, 0.91, 0.8712, 0.91, 0.8712, 0.91, 0.8686, 0.9101, 0.8686, 0.9101, 0.8712, 0.91, 0.8686, 0.9101, 0.8656, 0.9102, 0.8656, 0.9102, 0.8686, 0.9101, 0.8656, 0.9102, 0.8654, 0.9117, 0.8654, 0.9117, 0.8656, 0.9102, 0.8654, 0.9117, 0.8686, 0.9176, 0.8686, 0.9176, 0.8654, 0.9117, 0.8686, 0.9176, 0.8695, 0.9192, 0.8695, 0.9192, 0.8686, 0.9176, 0.8695, 0.9192, 0.871, 0.9192, 0.871, 0.9192, 0.8695, 0.9192, 0.871, 0.9192, 0.871, 0.9192, 0.8759, 0.9192, 0.8759, 0.9192, 0.8759, 0.9192, 0.8759, 0.9192, 0.8772, 0.9176, 0.8772, 0.9176, 0.8772, 0.9176, 0.8772, 0.9176, 0.8771, 0.9117, 0.8771, 0.9117, 0.8771, 0.9117, 0.8771, 0.9117, 0.8757, 0.9098, 0.8757, 0.9098])
me_cube_005.materials.append(mat_pkm)
me_cube_005.use_remesh_preserve_volume = False
me_cube_005.use_remesh_preserve_attributes = False
me_cube_005.use_mirror_vertex_groups = False
me_cube_005.update()
me_cube_006 = bpy.data.meshes.new('Cube.006')
me_cube_006.from_pydata([(-2.014, -1.0, -2.952), (-2.014, -1.0, 2.99), (-2.014, 1.0, -2.952), (-2.014, 1.0, 2.99), (1.482, -1.0, -2.952), (1.482, -1.0, 2.99), (1.482, 1.0, -2.952), (1.482, 1.0, 2.99)], [], [(0, 1, 3, 2), (2, 3, 7, 6), (6, 7, 5, 4), (4, 5, 1, 0), (2, 6, 4, 0), (7, 3, 1, 5)])
_uv = me_cube_006.uv_layers.new(name='UVMap')
_uv.uv.foreach_set('vector', [0.4549, 0.7413, 0.4549, 0.8414, 0.4549, 0.8414, 0.4549, 0.7413, 0.4549, 0.7413, 0.4549, 0.8414, 0.5138, 0.8414, 0.5138, 0.7413, 0.5138, 0.7413, 0.5138, 0.8414, 0.5138, 0.8414, 0.5138, 0.7413, 0.5138, 0.7413, 0.5138, 0.8414, 0.4549, 0.8414, 0.4549, 0.7413, 0.4549, 0.7413, 0.5138, 0.7413, 0.5138, 0.7413, 0.4549, 0.7413, 0.5138, 0.8414, 0.4549, 0.8414, 0.4549, 0.8414, 0.5138, 0.8414])
me_cube_006.materials.append(mat_pkm)
me_cube_006.use_remesh_preserve_volume = False
me_cube_006.use_remesh_preserve_attributes = False
me_cube_006.use_mirror_vertex_groups = False
me_cube_006.update()
me_cube_007 = bpy.data.meshes.new('Cube.007')
me_cube_007.from_pydata([(-1.022, -1.0, -3.205), (-1.221, -1.0, 1.221), (-1.022, 1.0, -3.205), (-1.221, 1.0, 1.221), (0.4103, -1.0, -3.078), (1.0, -1.0, 1.221), (0.4103, 1.0, -3.078), (1.0, 1.0, 1.221), (0.9544, 1.0, -2.454), (1.0, 0.0, 1.221), (0.9544, -1.0, -2.454), (0.9544, 0.0, -2.454), (3.788, -1.0, 1.221), (3.788, 1.0, 1.221), (3.742, 1.0, -2.454), (3.788, 0.0, 1.221), (3.742, -1.0, -2.454), (3.742, 0.0, -2.454), (4.474, -1.0, 1.221), (4.474, 1.0, 1.221), (4.682, 1.0, -3.215), (4.474, 0.0, 1.221), (4.682, -1.0, -3.215), (4.682, 0.0, -3.215), (5.315, -1.0, 1.221), (5.315, 1.0, 1.221), (5.195, 1.0, -2.972), (5.315, 0.0, 1.221), (5.195, -1.0, -2.972), (5.195, 0.0, -2.972), (6.363, -1.0, 1.221), (6.363, 1.0, 1.221), (6.602, 1.0, -1.07), (6.363, 0.0, 1.221), (6.602, -1.0, -1.07), (6.602, 0.0, -1.07), (9.481, -1.0, 1.221), (9.481, 1.0, 1.221), (9.435, 1.0, -0.9538), (9.481, 0.0, 1.221), (9.435, -1.0, -0.9538), (9.435, 0.0, -0.9538), (3.777, 1.0, 0.3337), (3.758, 1.0, -1.173), (4.516, 1.0, 0.3327), (4.57, 1.0, -0.8117), (3.777, -1.0, 0.3337), (3.758, -1.0, -1.173), (4.516, -1.0, 0.3327), (4.57, -1.0, -0.8117), (0.9847, -1.0, -0.01274), (0.9704, -1.0, -1.163), (0.9847, 1.0, -0.01274), (0.9704, 1.0, -1.163), (4.298, -1.0, -1.174), (5.058, -1.0, -0.1602), (4.91, -1.0, 0.2835), (1.678, 1.0, 0.3363), (4.298, 1.0, -1.174), (0.6846, -1.0, -0.5511), (0.674, -1.0, -0.9525), (5.058, 1.0, -0.1602), (4.91, 1.0, 0.2835), (1.678, -1.0, 0.3363), (0.6846, 1.0, -0.5511), (0.674, 1.0, -0.9525)], [], [(0, 1, 3, 2), (2, 3, 7, 52, 64, 65, 53, 8, 6), (4, 10, 51, 60, 59, 50, 5, 1, 0), (2, 6, 4, 0), (7, 3, 1, 5, 9), (6, 8, 11, 10, 4), (11, 8, 14, 17), (7, 9, 15, 13), (5, 50, 63, 46, 12), (10, 11, 17, 16), (8, 53, 43, 14), (9, 5, 12, 15), (12, 46, 48, 18), (16, 17, 23, 22), (15, 12, 18, 21), (17, 14, 20, 23), (14, 43, 58, 45, 20), (13, 15, 21, 19), (18, 48, 56, 55, 49, 22, 28, 24), (22, 23, 29, 28), (21, 18, 24, 27), (23, 20, 26, 29), (20, 45, 61, 62, 44, 19, 25, 26), (19, 21, 27, 25), (24, 28, 34, 30), (28, 29, 35, 34), (27, 24, 30, 33), (29, 26, 32, 35), (26, 25, 31, 32), (25, 27, 33, 31), (30, 34, 40, 36), (34, 35, 41, 40), (33, 30, 36, 39), (35, 32, 38, 41), (32, 31, 37, 38), (31, 33, 39, 37), (49, 54, 47, 16, 22), (42, 57, 52, 7, 13), (44, 42, 13, 19), (47, 51, 10, 16), (57, 42, 46, 63), (46, 42, 44, 48), (48, 44, 62, 56), (56, 62, 61, 55), (55, 61, 45, 49), (54, 49, 45, 58, 43, 47), (43, 53, 51, 47), (60, 51, 53, 65, 64, 59), (59, 64, 52, 50), (52, 57, 63, 50)])
_uv = me_cube_007.uv_layers.new(name='UVMap')
_uv.uv.foreach_set('vector', [0.1138, 0.8222, 0.1105, 0.8967, 0.1105, 0.8967, 0.1138, 0.8222, 0.1138, 0.8222, 0.1105, 0.8967, 0.1479, 0.8967, 0.1476, 0.8759, 0.1426, 0.8668, 0.1424, 0.8601, 0.1474, 0.8565, 0.1471, 0.8348, 0.1379, 0.8243, 0.1379, 0.8243, 0.1471, 0.8348, 0.1474, 0.8565, 0.1424, 0.8601, 0.1426, 0.8668, 0.1476, 0.8759, 0.1479, 0.8967, 0.1105, 0.8967, 0.1138, 0.8222, 0.1138, 0.8222, 0.1379, 0.8243, 0.1379, 0.8243, 0.1138, 0.8222, 0.1479, 0.8967, 0.1105, 0.8967, 0.1105, 0.8967, 0.1479, 0.8967, 0.1479, 0.8967, 0.1379, 0.8243, 0.1471, 0.8348, 0.1471, 0.8348, 0.1471, 0.8348, 0.1379, 0.8243, 0.1471, 0.8348, 0.1471, 0.8348, 0.1941, 0.8348, 0.1941, 0.8348, 0.1479, 0.8967, 0.1479, 0.8967, 0.1948, 0.8967, 0.1948, 0.8967, 0.1479, 0.8967, 0.1476, 0.8759, 0.1593, 0.8818, 0.1947, 0.8818, 0.1948, 0.8967, 0.1471, 0.8348, 0.1471, 0.8348, 0.1941, 0.8348, 0.1941, 0.8348, 0.1471, 0.8348, 0.1474, 0.8565, 0.1943, 0.8564, 0.1941, 0.8348, 0.1479, 0.8967, 0.1479, 0.8967, 0.1948, 0.8967, 0.1948, 0.8967, 0.1948, 0.8967, 0.1947, 0.8818, 0.2071, 0.8817, 0.2064, 0.8967, 0.1941, 0.8348, 0.1941, 0.8348, 0.2099, 0.822, 0.2099, 0.822, 0.1948, 0.8967, 0.1948, 0.8967, 0.2064, 0.8967, 0.2064, 0.8967, 0.1941, 0.8348, 0.1941, 0.8348, 0.2099, 0.822, 0.2099, 0.822, 0.1941, 0.8348, 0.1943, 0.8564, 0.2034, 0.8564, 0.208, 0.8625, 0.2099, 0.822, 0.1948, 0.8967, 0.1948, 0.8967, 0.2064, 0.8967, 0.2064, 0.8967, 0.2064, 0.8967, 0.2071, 0.8817, 0.2137, 0.8809, 0.2162, 0.8734, 0.208, 0.8625, 0.2099, 0.822, 0.2185, 0.8261, 0.2206, 0.8967, 0.2099, 0.822, 0.2099, 0.822, 0.2185, 0.8261, 0.2185, 0.8261, 0.2064, 0.8967, 0.2064, 0.8967, 0.2206, 0.8967, 0.2206, 0.8967, 0.2099, 0.822, 0.2099, 0.822, 0.2185, 0.8261, 0.2185, 0.8261, 0.2099, 0.822, 0.208, 0.8625, 0.2162, 0.8734, 0.2137, 0.8809, 0.2071, 0.8817, 0.2064, 0.8967, 0.2206, 0.8967, 0.2185, 0.8261, 0.2064, 0.8967, 0.2064, 0.8967, 0.2206, 0.8967, 0.2206, 0.8967, 0.2206, 0.8967, 0.2185, 0.8261, 0.2422, 0.8581, 0.2382, 0.8967, 0.2185, 0.8261, 0.2185, 0.8261, 0.2422, 0.8581, 0.2422, 0.8581, 0.2206, 0.8967, 0.2206, 0.8967, 0.2382, 0.8967, 0.2382, 0.8967, 0.2185, 0.8261, 0.2185, 0.8261, 0.2422, 0.8581, 0.2422, 0.8581, 0.2185, 0.8261, 0.2206, 0.8967, 0.2382, 0.8967, 0.2422, 0.8581, 0.2206, 0.8967, 0.2206, 0.8967, 0.2382, 0.8967, 0.2382, 0.8967, 0.2382, 0.8967, 0.2422, 0.8581, 0.29, 0.8601, 0.2907, 0.8967, 0.2422, 0.8581, 0.2422, 0.8581, 0.29, 0.8601, 0.29, 0.8601, 0.2382, 0.8967, 0.2382, 0.8967, 0.2907, 0.8967, 0.2907, 0.8967, 0.2422, 0.8581, 0.2422, 0.8581, 0.29, 0.8601, 0.29, 0.8601, 0.2422, 0.8581, 0.2382, 0.8967, 0.2907, 0.8967, 0.29, 0.8601, 0.2382, 0.8967, 0.2382, 0.8967, 0.2907, 0.8967, 0.2907, 0.8967, 0.208, 0.8625, 0.2034, 0.8564, 0.1943, 0.8564, 0.1941, 0.8348, 0.2099, 0.822, 0.1947, 0.8818, 0.1593, 0.8818, 0.1476, 0.8759, 0.1479, 0.8967, 0.1948, 0.8967, 0.2071, 0.8817, 0.1947, 0.8818, 0.1948, 0.8967, 0.2064, 0.8967, 0.1943, 0.8564, 0.1474, 0.8565, 0.1471, 0.8348, 0.1941, 0.8348, 0.1593, 0.8818, 0.1947, 0.8818, 0.1947, 0.8818, 0.1593, 0.8818, 0.1947, 0.8818, 0.1947, 0.8818, 0.2071, 0.8817, 0.2071, 0.8817, 0.2071, 0.8817, 0.2071, 0.8817, 0.2137, 0.8809, 0.2137, 0.8809, 0.2137, 0.8809, 0.2137, 0.8809, 0.2162, 0.8734, 0.2162, 0.8734, 0.2162, 0.8734, 0.2162, 0.8734, 0.208, 0.8625, 0.208, 0.8625, 0.2034, 0.8564, 0.208, 0.8625, 0.208, 0.8625, 0.2034, 0.8564, 0.1943, 0.8564, 0.1943, 0.8564, 0.1943, 0.8564, 0.1474, 0.8565, 0.1474, 0.8565, 0.1943, 0.8564, 0.1424, 0.8601, 0.1474, 0.8565, 0.1474, 0.8565, 0.1424, 0.8601, 0.1426, 0.8668, 0.1426, 0.8668, 0.1426, 0.8668, 0.1426, 0.8668, 0.1476, 0.8759, 0.1476, 0.8759, 0.1476, 0.8759, 0.1593, 0.8818, 0.1593, 0.8818, 0.1476, 0.8759])
me_cube_007.materials.append(mat_pkm)
me_cube_007.use_remesh_preserve_volume = False
me_cube_007.use_remesh_preserve_attributes = False
me_cube_007.use_mirror_vertex_groups = False
me_cube_007.update()
me_cube_009 = bpy.data.meshes.new('Cube.009')
me_cube_009.from_pydata([(-1.704, -1.0, -0.03158), (-1.402, -1.0, 1.111), (-1.704, 1.0, -0.03158), (-1.402, 1.0, 1.111), (2.179, -1.0, -0.9642), (2.304, -1.0, 0.07908), (2.179, 1.0, -0.9642), (2.304, 1.0, 0.07908), (3.103, -1.0, -0.7688), (3.109, -1.0, -0.4342), (3.103, 1.0, -0.7688), (3.109, 1.0, -0.4342), (1.821, -1.0, -1.996), (1.821, 1.0, -1.996), (3.426, -1.0, -1.703), (3.426, 1.0, -1.703), (2.642, -1.0, -2.818), (2.642, 1.0, -2.818), (4.254, -1.0, -2.756), (4.254, 1.0, -2.756), (2.642, -1.0, -3.197), (2.642, 1.0, -3.197), (4.254, -1.0, -3.262), (4.254, 1.0, -3.262), (2.642, -1.0, -4.12), (2.642, 1.0, -4.12), (4.254, -1.0, -4.184), (4.254, 1.0, -4.184), (2.642, -1.689, -3.197), (4.254, -1.689, -3.262), (2.642, -1.689, -4.12), (4.254, -1.689, -4.184)], [], [(0, 1, 3, 2), (2, 3, 7, 6), (7, 5, 9, 11), (4, 5, 1, 0), (2, 6, 4, 0), (7, 3, 1, 5), (5, 4, 8, 9), (6, 7, 11, 10), (10, 8, 14, 15), (12, 13, 17, 16), (8, 4, 12, 14), (4, 6, 13, 12), (6, 10, 15, 13), (16, 17, 21, 20), (15, 14, 18, 19), (14, 12, 16, 18), (13, 15, 19, 17), (20, 21, 25, 24), (19, 18, 22, 23), (18, 16, 20, 22), (17, 19, 23, 21), (24, 25, 27, 26), (23, 22, 26, 27), (20, 24, 30, 28), (21, 23, 27, 25), (29, 28, 30, 31), (22, 20, 28, 29), (26, 22, 29, 31), (24, 26, 31, 30), (10, 11, 9, 8)])
_uv = me_cube_009.uv_layers.new(name='UVMap')
_uv.uv.foreach_set('vector', [0.501, 0.9607, 0.506, 0.9799, 0.506, 0.9799, 0.501, 0.9607, 0.501, 0.9607, 0.506, 0.9799, 0.5685, 0.9626, 0.5664, 0.945, 0.5685, 0.9626, 0.5685, 0.9626, 0.582, 0.9539, 0.582, 0.9539, 0.5664, 0.945, 0.5685, 0.9626, 0.506, 0.9799, 0.501, 0.9607, 0.501, 0.9607, 0.5664, 0.945, 0.5664, 0.945, 0.501, 0.9607, 0.5685, 0.9626, 0.506, 0.9799, 0.506, 0.9799, 0.5685, 0.9626, 0.5685, 0.9626, 0.5664, 0.945, 0.5819, 0.9483, 0.582, 0.9539, 0.5664, 0.945, 0.5685, 0.9626, 0.582, 0.9539, 0.5819, 0.9483, 0.5819, 0.9483, 0.5819, 0.9483, 0.5874, 0.9326, 0.5874, 0.9326, 0.5603, 0.9276, 0.5603, 0.9276, 0.5742, 0.9138, 0.5742, 0.9138, 0.5819, 0.9483, 0.5664, 0.945, 0.5603, 0.9276, 0.5874, 0.9326, 0.5664, 0.945, 0.5664, 0.945, 0.5603, 0.9276, 0.5603, 0.9276, 0.5664, 0.945, 0.5819, 0.9483, 0.5874, 0.9326, 0.5603, 0.9276, 0.5742, 0.9138, 0.5742, 0.9138, 0.5742, 0.9074, 0.5742, 0.9074, 0.5874, 0.9326, 0.5874, 0.9326, 0.6013, 0.9148, 0.6013, 0.9148, 0.5874, 0.9326, 0.5603, 0.9276, 0.5742, 0.9138, 0.6013, 0.9148, 0.5603, 0.9276, 0.5874, 0.9326, 0.6013, 0.9148, 0.5742, 0.9138, 0.5742, 0.9074, 0.5742, 0.9074, 0.5742, 0.8918, 0.5742, 0.8918, 0.6013, 0.9148, 0.6013, 0.9148, 0.6013, 0.9063, 0.6013, 0.9063, 0.6013, 0.9148, 0.5742, 0.9138, 0.5742, 0.9074, 0.6013, 0.9063, 0.5742, 0.9138, 0.6013, 0.9148, 0.6013, 0.9063, 0.5742, 0.9074, 0.5742, 0.8918, 0.5742, 0.8918, 0.6013, 0.8908, 0.6013, 0.8908, 0.6013, 0.9063, 0.6013, 0.9063, 0.6013, 0.8908, 0.6013, 0.8908, 0.5742, 0.9074, 0.5742, 0.8918, 0.5742, 0.8918, 0.5742, 0.9074, 0.5742, 0.9074, 0.6013, 0.9063, 0.6013, 0.8908, 0.5742, 0.8918, 0.6013, 0.9063, 0.5742, 0.9074, 0.5742, 0.8918, 0.6013, 0.8908, 0.6013, 0.9063, 0.5742, 0.9074, 0.5742, 0.9074, 0.6013, 0.9063, 0.6013, 0.8908, 0.6013, 0.9063, 0.6013, 0.9063, 0.6013, 0.8908, 0.5742, 0.8918, 0.6013, 0.8908, 0.6013, 0.8908, 0.5742, 0.8918, 0.5819, 0.9483, 0.582, 0.9539, 0.582, 0.9539, 0.5819, 0.9483])
me_cube_009.materials.append(mat_pkm)
me_cube_009.use_remesh_preserve_volume = False
me_cube_009.use_remesh_preserve_attributes = False
me_cube_009.use_mirror_vertex_groups = False
me_cube_009.update()
me_cube_002 = bpy.data.meshes.new('Cube.002')
me_cube_002.from_pydata([(-0.7676, -1.0, -0.2816), (-0.7676, -1.0, 0.345), (-0.7676, 1.0, -0.2816), (-0.7676, 1.0, 0.345), (1.232, -1.0, -0.2816), (1.232, -1.0, 0.345), (1.232, 1.0, -0.2816), (1.232, 1.0, 0.345), (1.508, -1.0, -0.2816), (1.508, -1.0, 0.4245), (1.508, 1.0, -0.2816), (1.508, 1.0, 0.4245), (1.636, -1.0, -0.2816), (1.642, -1.0, 0.6201), (1.636, 1.0, -0.2816), (1.642, 1.0, 0.6201), (2.779, -1.0, -0.2816), (2.785, -1.0, 0.7668), (2.779, 1.0, -0.2816), (2.785, 1.0, 0.7668), (2.95, -1.0, -0.2816), (2.956, -1.0, 0.9564), (2.95, 1.0, -0.2816), (2.956, 1.0, 0.9564), (3.397, -1.0, -0.2816), (3.403, -1.0, 0.9564), (3.397, 1.0, -0.2816), (3.403, 1.0, 0.9564), (3.486, -1.0, -0.2816), (3.492, -1.0, 0.1624), (3.486, 1.0, -0.2816), (3.492, 1.0, 0.1624)], [], [(0, 1, 3, 2), (2, 3, 7, 6), (4, 6, 10, 8), (4, 5, 1, 0), (2, 6, 4, 0), (7, 3, 1, 5), (9, 8, 12, 13), (7, 5, 9, 11), (5, 4, 8, 9), (6, 7, 11, 10), (13, 12, 16, 17), (10, 11, 15, 14), (8, 10, 14, 12), (11, 9, 13, 15), (17, 16, 20, 21), (14, 15, 19, 18), (12, 14, 18, 16), (15, 13, 17, 19), (21, 20, 24, 25), (18, 19, 23, 22), (16, 18, 22, 20), (19, 17, 21, 23), (25, 24, 28, 29), (22, 23, 27, 26), (20, 22, 26, 24), (23, 21, 25, 27), (30, 31, 29, 28), (26, 27, 31, 30), (24, 26, 30, 28), (27, 25, 29, 31)])
_uv = me_cube_002.uv_layers.new(name='UVMap')
_uv.uv.foreach_set('vector', [0.2908, 0.9049, 0.2877, 0.9076, 0.2877, 0.9076, 0.2908, 0.9049, 0.2908, 0.9049, 0.2877, 0.9076, 0.2963, 0.9174, 0.2994, 0.9147, 0.2994, 0.9147, 0.2994, 0.9147, 0.3006, 0.9161, 0.3006, 0.9161, 0.2994, 0.9147, 0.2963, 0.9174, 0.2877, 0.9076, 0.2908, 0.9049, 0.2908, 0.9049, 0.2994, 0.9147, 0.2994, 0.9147, 0.2908, 0.9049, 0.2963, 0.9174, 0.2877, 0.9076, 0.2877, 0.9076, 0.2963, 0.9174, 0.2971, 0.9191, 0.3006, 0.9161, 0.3011, 0.9167, 0.2968, 0.9206, 0.2963, 0.9174, 0.2963, 0.9174, 0.2971, 0.9191, 0.2971, 0.9191, 0.2963, 0.9174, 0.2994, 0.9147, 0.3006, 0.9161, 0.2971, 0.9191, 0.2994, 0.9147, 0.2963, 0.9174, 0.2971, 0.9191, 0.3006, 0.9161, 0.2968, 0.9206, 0.3011, 0.9167, 0.3061, 0.9223, 0.301, 0.9268, 0.3006, 0.9161, 0.2971, 0.9191, 0.2968, 0.9206, 0.3011, 0.9167, 0.3006, 0.9161, 0.3006, 0.9161, 0.3011, 0.9167, 0.3011, 0.9167, 0.2971, 0.9191, 0.2971, 0.9191, 0.2968, 0.9206, 0.2968, 0.9206, 0.301, 0.9268, 0.3061, 0.9223, 0.3068, 0.9231, 0.3008, 0.9285, 0.3011, 0.9167, 0.2968, 0.9206, 0.301, 0.9268, 0.3061, 0.9223, 0.3011, 0.9167, 0.3011, 0.9167, 0.3061, 0.9223, 0.3061, 0.9223, 0.2968, 0.9206, 0.2968, 0.9206, 0.301, 0.9268, 0.301, 0.9268, 0.3008, 0.9285, 0.3068, 0.9231, 0.3087, 0.9253, 0.3027, 0.9307, 0.3061, 0.9223, 0.301, 0.9268, 0.3008, 0.9285, 0.3068, 0.9231, 0.3061, 0.9223, 0.3061, 0.9223, 0.3068, 0.9231, 0.3068, 0.9231, 0.301, 0.9268, 0.301, 0.9268, 0.3008, 0.9285, 0.3008, 0.9285, 0.3027, 0.9307, 0.3087, 0.9253, 0.3091, 0.9257, 0.307, 0.9277, 0.3068, 0.9231, 0.3008, 0.9285, 0.3027, 0.9307, 0.3087, 0.9253, 0.3068, 0.9231, 0.3068, 0.9231, 0.3087, 0.9253, 0.3087, 0.9253, 0.3008, 0.9285, 0.3008, 0.9285, 0.3027, 0.9307, 0.3027, 0.9307, 0.3091, 0.9257, 0.307, 0.9277, 0.307, 0.9277, 0.3091, 0.9257, 0.3087, 0.9253, 0.3027, 0.9307, 0.307, 0.9277, 0.3091, 0.9257, 0.3087, 0.9253, 0.3087, 0.9253, 0.3091, 0.9257, 0.3091, 0.9257, 0.3027, 0.9307, 0.3027, 0.9307, 0.307, 0.9277, 0.307, 0.9277])
me_cube_002.materials.append(mat_pkm)
me_cube_002.use_remesh_preserve_volume = False
me_cube_002.use_remesh_preserve_attributes = False
me_cube_002.use_mirror_vertex_groups = False
me_cube_002.update()
me_cylinder_004 = bpy.data.meshes.new('Cylinder.004')
me_cylinder_004.from_pydata([(0.0, 5.327, -0.8242), (0.0, 1.0, 1.0), (0.6082, 2.664, -0.8242), (0.866, 0.5, 1.0), (0.6082, -2.664, -0.8242), (0.866, -0.5, 1.0), (-6.14e-08, -5.327, -0.8242), (-8.742e-08, -1.0, 1.0), (-0.6082, -2.664, -0.8242), (-0.866, -0.5, 1.0), (-0.6082, 2.664, -0.8242), (-0.866, 0.5, 1.0), (0.0, 24.38, -0.6818), (0.0, 24.38, 0.6818), (0.866, 23.88, -0.6818), (0.866, 23.88, 0.6818), (0.866, 22.88, -0.6818), (0.866, 22.88, 0.6818), (-8.742e-08, 22.38, -0.6818), (-8.742e-08, 22.38, 0.6818), (-0.866, 22.88, -0.6818), (-0.866, 22.88, 0.6818), (-0.866, 23.88, -0.6818), (-0.866, 23.88, 0.6818), (0.0, 28.51, -0.6025), (0.0, -38.38, -0.6025), (0.866, 28.51, -0.6727), (0.866, -38.38, -0.6727), (0.866, 28.51, -0.8131), (0.866, -38.38, -0.8131), (-8.742e-08, 28.51, -0.8833), (-8.742e-08, -38.38, -0.8833), (-0.866, 28.51, -0.8131), (-0.866, -38.38, -0.8131), (-0.866, 28.51, -0.6727), (-0.866, -38.38, -0.6727), (0.0, 29.3, 0.9353), (0.0, 21.62, 0.9353), (0.866, 29.3, 0.8651), (0.866, 21.62, 0.8651), (0.866, 29.3, 0.7247), (0.866, 21.62, 0.7247), (-8.742e-08, 29.3, 0.6545), (-8.742e-08, 21.62, 0.6545), (-0.866, 29.3, 0.7247), (-0.866, 21.62, 0.7247), (-0.866, 29.3, 0.8651), (-0.866, 21.62, 0.8651), (0.005201, 21.6, 0.9263), (0.005764, 8.833, -0.6414), (0.8712, 21.85, 0.8655), (0.8718, 9.083, -0.7022), (0.8712, 22.35, 0.7439), (0.8718, 9.583, -0.8238), (0.0052, 22.6, 0.6831), (0.005764, 9.833, -0.8846), (-0.8608, 22.35, 0.7439), (-0.8603, 9.583, -0.8238), (-0.8608, 21.85, 0.8655), (-0.8603, 9.083, -0.7022)], [], [(0, 1, 3, 2), (2, 3, 5, 4), (4, 5, 7, 6), (6, 7, 9, 8), (3, 1, 11, 9, 7, 5), (8, 9, 11, 10), (10, 11, 1, 0), (0, 2, 4, 6, 8, 10), (12, 13, 15, 14), (14, 15, 17, 16), (16, 17, 19, 18), (18, 19, 21, 20), (15, 13, 23, 21, 19, 17), (20, 21, 23, 22), (22, 23, 13, 12), (12, 14, 16, 18, 20, 22), (24, 25, 27, 26), (26, 27, 29, 28), (28, 29, 31, 30), (30, 31, 33, 32), (27, 25, 35, 33, 31, 29), (32, 33, 35, 34), (34, 35, 25, 24), (24, 26, 28, 30, 32, 34), (36, 37, 39, 38), (38, 39, 41, 40), (40, 41, 43, 42), (42, 43, 45, 44), (39, 37, 47, 45, 43, 41), (44, 45, 47, 46), (46, 47, 37, 36), (36, 38, 40, 42, 44, 46), (48, 49, 51, 50), (50, 51, 53, 52), (52, 53, 55, 54), (54, 55, 57, 56), (51, 49, 59, 57, 55, 53), (56, 57, 59, 58), (58, 59, 49, 48), (48, 50, 52, 54, 56, 58)])
_uv = me_cylinder_004.uv_layers.new(name='UVMap')
_uv.uv.foreach_set('vector', [0.7039, 0.7447, 0.6862, 0.7977, 0.6842, 0.7977, 0.693, 0.7447, 0.693, 0.7447, 0.6842, 0.7977, 0.6801, 0.7977, 0.6713, 0.7447, 0.6713, 0.7447, 0.6801, 0.7977, 0.6781, 0.7977, 0.6604, 0.7447, 0.6604, 0.7447, 0.6781, 0.7977, 0.6801, 0.7977, 0.6713, 0.7447, 0.6842, 0.7977, 0.6862, 0.7977, 0.6842, 0.7977, 0.6801, 0.7977, 0.6781, 0.7977, 0.6801, 0.7977, 0.6713, 0.7447, 0.6801, 0.7977, 0.6842, 0.7977, 0.693, 0.7447, 0.693, 0.7447, 0.6842, 0.7977, 0.6862, 0.7977, 0.7039, 0.7447, 0.7039, 0.7447, 0.693, 0.7447, 0.6713, 0.7447, 0.6604, 0.7447, 0.6713, 0.7447, 0.693, 0.7447, 0.7815, 0.7489, 0.7815, 0.7884, 0.7794, 0.7884, 0.7794, 0.7489, 0.7794, 0.7489, 0.7794, 0.7884, 0.7754, 0.7884, 0.7754, 0.7489, 0.7754, 0.7489, 0.7754, 0.7884, 0.7733, 0.7884, 0.7733, 0.7489, 0.7733, 0.7489, 0.7733, 0.7884, 0.7754, 0.7884, 0.7754, 0.7489, 0.7794, 0.7884, 0.7815, 0.7884, 0.7794, 0.7884, 0.7754, 0.7884, 0.7733, 0.7884, 0.7754, 0.7884, 0.7754, 0.7489, 0.7754, 0.7884, 0.7794, 0.7884, 0.7794, 0.7489, 0.7794, 0.7489, 0.7794, 0.7884, 0.7815, 0.7884, 0.7815, 0.7489, 0.7815, 0.7489, 0.7794, 0.7489, 0.7754, 0.7489, 0.7733, 0.7489, 0.7754, 0.7489, 0.7794, 0.7489, 0.7983, 0.7512, 0.5258, 0.7512, 0.5258, 0.7491, 0.7983, 0.7491, 0.7983, 0.7491, 0.5258, 0.7491, 0.5258, 0.7451, 0.7983, 0.7451, 0.7983, 0.7451, 0.5258, 0.7451, 0.5258, 0.743, 0.7983, 0.743, 0.7983, 0.743, 0.5258, 0.743, 0.5258, 0.7451, 0.7983, 0.7451, 0.5258, 0.7491, 0.5258, 0.7512, 0.5258, 0.7491, 0.5258, 0.7451, 0.5258, 0.743, 0.5258, 0.7451, 0.7983, 0.7451, 0.5258, 0.7451, 0.5258, 0.7491, 0.7983, 0.7491, 0.7983, 0.7491, 0.5258, 0.7491, 0.5258, 0.7512, 0.7983, 0.7512, 0.7983, 0.7512, 0.7983, 0.7491, 0.7983, 0.7451, 0.7983, 0.743, 0.7983, 0.7451, 0.7983, 0.7491, 0.8015, 0.7958, 0.7702, 0.7958, 0.7702, 0.7938, 0.8015, 0.7938, 0.8015, 0.7938, 0.7702, 0.7938, 0.7702, 0.7897, 0.8015, 0.7897, 0.8015, 0.7897, 0.7702, 0.7897, 0.7702, 0.7876, 0.8015, 0.7876, 0.8015, 0.7876, 0.7702, 0.7876, 0.7702, 0.7897, 0.8015, 0.7897, 0.7702, 0.7938, 0.7702, 0.7958, 0.7702, 0.7938, 0.7702, 0.7897, 0.7702, 0.7876, 0.7702, 0.7897, 0.8015, 0.7897, 0.7702, 0.7897, 0.7702, 0.7938, 0.8015, 0.7938, 0.8015, 0.7938, 0.7702, 0.7938, 0.7702, 0.7958, 0.8015, 0.7958, 0.8015, 0.7958, 0.8015, 0.7938, 0.8015, 0.7897, 0.8015, 0.7876, 0.8015, 0.7897, 0.8015, 0.7938, 0.7702, 0.7955, 0.7181, 0.75, 0.7192, 0.7483, 0.7712, 0.7938, 0.7712, 0.7938, 0.7192, 0.7483, 0.7212, 0.7447, 0.7732, 0.7902, 0.7732, 0.7902, 0.7212, 0.7447, 0.7222, 0.743, 0.7742, 0.7885, 0.7742, 0.7885, 0.7222, 0.743, 0.7212, 0.7447, 0.7732, 0.7902, 0.7192, 0.7483, 0.7181, 0.75, 0.7192, 0.7483, 0.7212, 0.7447, 0.7222, 0.743, 0.7212, 0.7447, 0.7732, 0.7902, 0.7212, 0.7447, 0.7192, 0.7483, 0.7712, 0.7938, 0.7712, 0.7938, 0.7192, 0.7483, 0.7181, 0.75, 0.7702, 0.7955, 0.7702, 0.7955, 0.7712, 0.7938, 0.7732, 0.7902, 0.7742, 0.7885, 0.7732, 0.7902, 0.7712, 0.7938])
me_cylinder_004.materials.append(mat_pkm)
me_cylinder_004.use_remesh_preserve_volume = False
me_cylinder_004.use_remesh_preserve_attributes = False
me_cylinder_004.use_mirror_vertex_groups = False
me_cylinder_004.update()

# ---- objects
ob_pkm = bpy.data.objects.new('PKM', me_cube)
ob_sight = bpy.data.objects.new('Sight', me_cube_001)
ob_trigger = bpy.data.objects.new('Trigger', me_cube_003)
ob_ammoboxholder = bpy.data.objects.new('AmmoBoxHolder', me_cube_004)
ob_frontsight = bpy.data.objects.new('FrontSight', me_cube_005)
ob_ammobox = bpy.data.objects.new('AmmoBox', me_cube_006)
ob_back = bpy.data.objects.new('Back', me_cube_007)
ob_ammoboxholder_001 = bpy.data.objects.new('AmmoBoxHolder.001', me_cube_009)
ob_sight2 = bpy.data.objects.new('Sight2', me_cube_002)
ob_pkm_holder = bpy.data.objects.new('PKM-Holder', me_cylinder_004)
ob_camera = bpy.data.objects.new('Camera', cam_camera)

# ---- transforms, parenting, visibility, modifiers, constraints
ob_pkm.location = (-0.9455, 1.267e-05, -0.05083)
ob_pkm.scale = (0.02445, 0.02445, 0.02445)
ob_pkm.lineart.crease_threshold = 0.0
ob_sight.parent = ob_pkm
ob_sight.matrix_parent_inverse = Matrix(((40.9, -0.0, 0.0, 38.67), (-0.0, 40.9, -0.0, -0.0005181), (0.0, -0.0, 40.9, 2.079), (-0.0, 0.0, -0.0, 1.0)))
ob_sight.location = (-0.6199, 1.579e-05, 0.03104)
ob_sight.scale = (0.02445, 0.01712, 0.02445)
ob_sight.lineart.crease_threshold = 0.0
ob_trigger.parent = ob_pkm
ob_trigger.matrix_parent_inverse = Matrix(((40.9, -0.0, 0.0, 38.67), (-0.0, 40.9, -0.0, -0.0005181), (0.0, -0.0, 40.9, 2.079), (-0.0, 0.0, -0.0, 1.0)))
ob_trigger.location = (-0.6735, 1.252e-05, -0.1143)
ob_trigger.scale = (0.02445, 0.02445, 0.02445)
ob_trigger.lineart.crease_threshold = 0.0
ob_ammoboxholder.parent = ob_pkm
ob_ammoboxholder.matrix_parent_inverse = Matrix(((40.9, -0.0, 0.0, 38.67), (-0.0, 40.9, -0.0, -0.0005181), (0.0, -0.0, 40.9, 2.079), (-0.0, 0.0, -0.0, 1.0)))
ob_ammoboxholder.location = (-0.4316, 1.989e-05, -0.09857)
ob_ammoboxholder.scale = (0.02445, 0.02445, 0.02445)
ob_ammoboxholder.lineart.crease_threshold = 0.0
ob_frontsight.parent = ob_pkm
ob_frontsight.matrix_parent_inverse = Matrix(((40.9, -0.0, 0.0, 38.67), (-0.0, 40.9, -0.0, -0.0005181), (0.0, -0.0, 40.9, 2.079), (-0.0, 0.0, -0.0, 1.0)))
ob_frontsight.location = (0.1307, 1.988e-05, 0.003253)
ob_frontsight.scale = (0.02445, 0.007335, 0.02445)
ob_frontsight.lineart.crease_threshold = 0.0
ob_ammobox.parent = ob_pkm
ob_ammobox.matrix_parent_inverse = Matrix(((40.9, -0.0, 0.0, 38.67), (-0.0, 40.9, -0.0, -0.0005181), (0.0, -0.0, 40.9, 2.079), (-0.0, 0.0, -0.0, 1.0)))
ob_ammobox.location = (-0.426, 1.987e-05, -0.1743)
ob_ammobox.scale = (0.02445, 0.09424, 0.02445)
ob_ammobox.lineart.crease_threshold = 0.0
ob_back.parent = ob_pkm
ob_back.matrix_parent_inverse = Matrix(((40.9, -0.0, 0.0, 38.67), (-0.0, 40.9, -0.0, -0.0005181), (0.0, -0.0, 40.9, 2.079), (-0.0, 0.0, -0.0, 1.0)))
ob_back.location = (-0.9455, 1.267e-05, -0.05083)
ob_back.scale = (0.02445, 0.02445, 0.02445)
ob_back.lineart.crease_threshold = 0.0
ob_ammoboxholder_001.parent = ob_pkm
ob_ammoboxholder_001.matrix_parent_inverse = Matrix(((40.9, -0.0, 0.0, 38.67), (-0.0, 40.9, -0.0, -0.0005181), (0.0, -0.0, 40.9, 2.079), (-0.0, 0.0, -0.0, 1.0)))
ob_ammoboxholder_001.location = (-0.3668, 0.04326, 0.07271)
ob_ammoboxholder_001.scale = (0.02445, 0.01223, 0.02445)
ob_ammoboxholder_001.lineart.crease_threshold = 0.0
ob_sight2.parent = ob_pkm
ob_sight2.matrix_parent_inverse = Matrix(((40.9, -0.0, 0.0, 38.67), (-0.0, 40.9, -0.0, -0.0005181), (0.0, -0.0, 40.9, 2.079), (-0.0, 0.0, -0.0, 1.0)))
ob_sight2.location = (-0.7108, 1.579e-05, -0.001803)
ob_sight2.rotation_euler = (-0.0, 2.293, -0.0)
ob_sight2.scale = (-0.009462, -0.002387, -0.009462)
ob_sight2.lineart.crease_threshold = 0.0
ob_pkm_holder.location = (-0.3526, 0.0001859, -0.1949)
ob_pkm_holder.scale = (0.01719, 0.01719, 0.1224)
ob_pkm_holder.lineart.crease_threshold = 0.0
ob_camera.location = (7.359, -6.926, 4.958)
ob_camera.rotation_euler = (1.109, 0.0, 0.8149)
ob_camera.lock_rotations_4d = False
ob_camera.empty_display_type = 'ARROWS'
ob_camera.color = (0.0, 0.0, 0.0, 0.0)
ob_camera.display_type = 'WIRE'
ob_camera.lineart.crease_threshold = 0.0

# ---- collection membership
scene.collection.objects.link(ob_pkm)
scene.collection.objects.link(ob_sight)
scene.collection.objects.link(ob_trigger)
scene.collection.objects.link(ob_ammoboxholder)
scene.collection.objects.link(ob_frontsight)
scene.collection.objects.link(ob_ammobox)
scene.collection.objects.link(ob_back)
scene.collection.objects.link(ob_ammoboxholder_001)
scene.collection.objects.link(ob_sight2)
scene.collection.objects.link(ob_pkm_holder)
col_collection.objects.link(ob_camera)

# ---- scene / render settings (as saved in the file)
scene.camera = ob_camera
scene.frame_start = 1; scene.frame_end = 250; scene.frame_set(2)
scene.render.engine = 'BLENDER_EEVEE_NEXT'
scene.cycles.use_denoising = False
scene.cycles.samples = 128
scene.cycles.sampling_pattern = 'TABULATED_SOBOL'
scene.cycles.use_adaptive_sampling = False
scene.cycles.use_light_tree = False
scene.view_settings.view_transform = 'Filmic'
bpy.context.view_layer.update()

# ---- added for rendering (the .blend has no usable light): sun
light_auto_sun = bpy.data.lights.new('AutoSun', 'SUN')
light_auto_sun.energy = 3.0
light_auto_sun.angle = 0.0523599
ob_auto_sun = bpy.data.objects.new('AutoSun', light_auto_sun)
scene.collection.objects.link(ob_auto_sun)
ob_auto_sun.rotation_euler = (0.872665, 0.174533, 0.523599)
bpy.context.view_layer.update()
